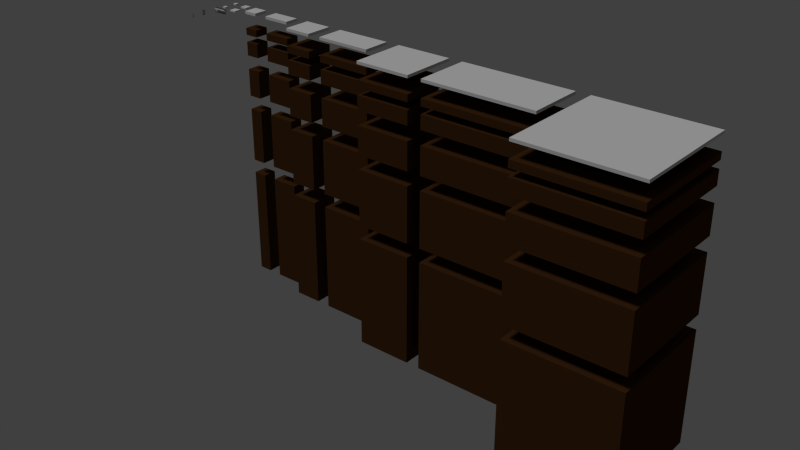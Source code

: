 # Source: presets_basic.blend  (saved by Blender 2.73.0; exported with 4.5.12 LTS)
import bpy
from mathutils import Matrix  # noqa: F401  (used for matrix-valued properties, if any)

bpy.ops.wm.read_factory_settings(use_empty=True)
scene = bpy.context.scene
scene.name = 'Scene'

# ---- collections
col_collection_1 = bpy.data.collections.new('Collection 1'); scene.collection.children.link(col_collection_1)

# ---- materials (node trees are filled in below, after node groups)
mat_grass = bpy.data.materials.new('grass')
mat_grass.alpha_threshold = 0.0
mat_grass.use_transparent_shadow = False
mat_grass.roughness = 0.5
mat_plaster = bpy.data.materials.new('plaster')
mat_plaster.alpha_threshold = 0.0
mat_plaster.use_transparent_shadow = False
mat_plaster.diffuse_color = (0.06372, 0.02591, 0.008026, 1.0)
mat_plaster.roughness = 0.5
mat_plaster.specular_intensity = 0.09355
mat_tileside = bpy.data.materials.new('tileside')
mat_tileside.alpha_threshold = 0.0
mat_tileside.use_transparent_shadow = False
mat_tileside.specular_color = (0.2203, 0.1163, 0.04703)
mat_tileside.roughness = 0.5
mat_tileside.specular_intensity = 0.1903

# ---- material node trees

# ---- world
world_world = bpy.data.worlds.new('World'); scene.world = world_world
world_world.color = (0.05088, 0.05088, 0.05088)
world_world.use_sun_shadow = False
world_world.sun_shadow_jitter_overblur = 0.0
world_world.cycles.sampling_method = 'MANUAL'
world_world.cycles.sample_map_resolution = 256

# ---- lights
light_hemi = bpy.data.lights.new('Hemi', 'SUN')
light_hemi.transmission_factor = 0.0
light_hemi.angle = 0.1993
light_hemi.energy = 1.0
light_hemi.shadow_buffer_clip_start = 0.5
light_hemi.shadow_soft_size = 0.1
light_hemi.shadow_cascade_max_distance = 1000.0
light_hemi.cycles.use_multiple_importance_sampling = False

# ---- meshes
me_plane_057 = bpy.data.meshes.new('Plane.057')
me_plane_057.from_pydata([(1.421e-14, 0.0, -0.1), (-1.0, 0.0, -0.1), (3.775e-08, -1.0, -0.1), (-1.0, -1.0, -0.1), (1.421e-14, 0.0, -2.1), (-1.0, 0.0, -2.1), (3.775e-08, -1.0, -2.1), (-1.0, -1.0, -2.1)], [], [(3, 2, 0, 1), (7, 5, 4, 6), (3, 1, 5, 7), (2, 3, 7, 6), (0, 2, 6, 4), (1, 0, 4, 5)])
me_plane_057.polygons.foreach_set('material_index', [1, 1, 1, 1, 1, 1])
_uv = me_plane_057.uv_layers.new(name='UVMap')
_uv.uv.foreach_set('vector', [2.0, -0.9999, 2.0, 0.9999, 9.99e-05, 0.9999, 0.0001, -0.9999, 2.0, 0.9999, 0.0001001, 0.9999, 0.0001, -0.9999, 2.0, -0.9999, 2.0, 0.9999, 9.99e-05, 0.9999, 9.99e-05, -3.0, 2.0, -3.0, 2.0, 0.9999, 9.998e-05, 0.9999, 9.998e-05, -3.0, 2.0, -3.0, 0.0001001, -3.0, 2.0, -3.0, 2.0, 0.9999, 0.0001001, 0.9999, 9.998e-05, -3.0, 2.0, -3.0, 2.0, 0.9999, 9.998e-05, 0.9999])
me_plane_057.materials.append(mat_grass)
me_plane_057.materials.append(mat_plaster)
me_plane_057.materials.append(mat_tileside)
me_plane_057.use_remesh_preserve_volume = False
me_plane_057.use_remesh_preserve_attributes = False
me_plane_057.use_mirror_vertex_groups = False
me_plane_057.update()
me_plane_056 = bpy.data.meshes.new('Plane.056')
me_plane_056.from_pydata([(7.105e-15, 0.0, -0.1), (-0.5, 0.0, -0.1), (3.775e-08, -1.0, -0.1), (-0.5, -1.0, -0.1), (7.105e-15, 0.0, -2.1), (-0.5, 0.0, -2.1), (3.775e-08, -1.0, -2.1), (-0.5, -1.0, -2.1)], [], [(3, 2, 0, 1), (7, 5, 4, 6), (3, 1, 5, 7), (2, 3, 7, 6), (0, 2, 6, 4), (1, 0, 4, 5)])
me_plane_056.polygons.foreach_set('material_index', [1, 1, 1, 1, 1, 1])
_uv = me_plane_056.uv_layers.new(name='UVMap')
_uv.uv.foreach_set('vector', [2.0, 0.0001, 2.0, 0.9999, 9.99e-05, 0.9999, 0.0001, 0.0001, 2.0, 0.9999, 0.0001001, 0.9999, 0.0001, 0.0001004, 2.0, 0.0001, 2.0, 0.9999, 9.99e-05, 0.9999, 9.99e-05, -3.0, 2.0, -3.0, 0.9999, 0.9999, 9.998e-05, 0.9999, 9.998e-05, -3.0, 0.9999, -3.0, 0.0001001, -3.0, 2.0, -3.0, 2.0, 0.9999, 0.0001001, 0.9999, 9.998e-05, -3.0, 0.9999, -3.0, 0.9999, 0.9999, 9.998e-05, 0.9999])
me_plane_056.materials.append(mat_grass)
me_plane_056.materials.append(mat_plaster)
me_plane_056.materials.append(mat_tileside)
me_plane_056.use_remesh_preserve_volume = False
me_plane_056.use_remesh_preserve_attributes = False
me_plane_056.use_mirror_vertex_groups = False
me_plane_056.update()
me_plane_055 = bpy.data.meshes.new('Plane.055')
me_plane_055.from_pydata([(0.0, 0.0, -0.1), (-0.5, 0.0, -0.1), (0.0, -0.5, -0.1), (-0.5, -0.5, -0.1), (0.0, 0.0, -2.1), (-0.5, 0.0, -2.1), (0.0, -0.5, -2.1), (-0.5, -0.5, -2.1)], [], [(3, 2, 0, 1), (7, 5, 4, 6), (3, 1, 5, 7), (2, 3, 7, 6), (0, 2, 6, 4), (1, 0, 4, 5)])
me_plane_055.polygons.foreach_set('material_index', [1, 1, 1, 1, 1, 1])
_uv = me_plane_055.uv_layers.new(name='UVMap')
_uv.uv.foreach_set('vector', [9.99e-05, 0.9999, 0.0001001, 0.0001, 0.9999, 0.0001001, 0.9999, 0.9999, 9.999e-05, 0.0001001, 0.9999, 9.99e-05, 0.9999, 0.9999, 0.0001002, 0.9999, 0.9999, 0.9999, 9.984e-05, 0.9999, 0.0001001, -3.0, 0.9999, -3.0, 0.0001002, -3.0, 0.9999, -3.0, 0.9999, 0.9999, 9.996e-05, 0.9999, 0.0001002, -3.0, 0.9999, -3.0, 0.9999, 0.9999, 9.996e-05, 0.9999, 0.9999, 0.9999, 9.984e-05, 0.9999, 0.0001001, -3.0, 0.9999, -3.0])
me_plane_055.materials.append(mat_grass)
me_plane_055.materials.append(mat_plaster)
me_plane_055.materials.append(mat_tileside)
me_plane_055.use_remesh_preserve_volume = False
me_plane_055.use_remesh_preserve_attributes = False
me_plane_055.use_mirror_vertex_groups = False
me_plane_055.update()
me_plane_054 = bpy.data.meshes.new('Plane.054')
me_plane_054.from_pydata([(0.0, 0.0, -0.1), (-0.5, 0.0, -0.1), (3.775e-08, -1.0, -0.1), (-0.5, -1.0, -0.1), (0.0, 0.0, -4.1), (-0.5, 0.0, -4.1), (3.775e-08, -1.0, -4.1), (-0.5, -1.0, -4.1)], [], [(3, 2, 0, 1), (7, 5, 4, 6), (3, 1, 5, 7), (2, 3, 7, 6), (0, 2, 6, 4), (1, 0, 4, 5)])
me_plane_054.polygons.foreach_set('material_index', [1, 1, 1, 1, 1, 1])
_uv = me_plane_054.uv_layers.new(name='UVMap')
_uv.uv.foreach_set('vector', [2.0, 0.0001, 2.0, 0.9999, 9.99e-05, 0.9999, 0.0001, 0.0001, 2.0, 0.9999, 0.0001001, 0.9999, 0.0001, 0.0001004, 2.0, 0.0001, 2.0, 0.9999, 9.99e-05, 0.9999, 9.99e-05, -7.0, 2.0, -7.0, 0.9999, 0.9999, 9.998e-05, 0.9999, 9.998e-05, -7.0, 0.9999, -7.0, 0.0001001, -7.0, 2.0, -7.0, 2.0, 0.9999, 0.0001001, 0.9999, 9.998e-05, -7.0, 0.9999, -7.0, 0.9999, 0.9999, 9.998e-05, 0.9999])
me_plane_054.materials.append(mat_grass)
me_plane_054.materials.append(mat_plaster)
me_plane_054.materials.append(mat_tileside)
me_plane_054.use_remesh_preserve_volume = False
me_plane_054.use_remesh_preserve_attributes = False
me_plane_054.use_mirror_vertex_groups = False
me_plane_054.update()
me_plane_053 = bpy.data.meshes.new('Plane.053')
me_plane_053.from_pydata([(1.421e-14, 0.0, -0.1), (-1.0, 0.0, -0.1), (3.775e-08, -1.0, -0.1), (-1.0, -1.0, -0.1), (1.421e-14, 0.0, -4.1), (-1.0, 0.0, -4.1), (3.775e-08, -1.0, -4.1), (-1.0, -1.0, -4.1)], [], [(3, 2, 0, 1), (7, 5, 4, 6), (3, 1, 5, 7), (2, 3, 7, 6), (0, 2, 6, 4), (1, 0, 4, 5)])
me_plane_053.polygons.foreach_set('material_index', [1, 1, 1, 1, 1, 1])
_uv = me_plane_053.uv_layers.new(name='UVMap')
_uv.uv.foreach_set('vector', [2.0, -0.9999, 2.0, 0.9999, 9.99e-05, 0.9999, 0.0001, -0.9999, 2.0, 0.9999, 0.0001001, 0.9999, 0.0001, -0.9999, 2.0, -0.9999, 2.0, 0.9999, 9.99e-05, 0.9999, 9.99e-05, -7.0, 2.0, -7.0, 2.0, 0.9999, 9.998e-05, 0.9999, 9.998e-05, -7.0, 2.0, -7.0, 0.0001001, -7.0, 2.0, -7.0, 2.0, 0.9999, 0.0001001, 0.9999, 9.998e-05, -7.0, 2.0, -7.0, 2.0, 0.9999, 9.998e-05, 0.9999])
me_plane_053.materials.append(mat_grass)
me_plane_053.materials.append(mat_plaster)
me_plane_053.materials.append(mat_tileside)
me_plane_053.use_remesh_preserve_volume = False
me_plane_053.use_remesh_preserve_attributes = False
me_plane_053.use_mirror_vertex_groups = False
me_plane_053.update()
me_plane_052 = bpy.data.meshes.new('Plane.052')
me_plane_052.from_pydata([(0.0, 0.0, -0.1), (-1.0, 0.0, -0.1), (1.132e-07, -2.0, -0.1), (-1.0, -2.0, -0.1), (0.0, 0.0, -4.1), (-1.0, 0.0, -4.1), (1.132e-07, -2.0, -4.1), (-1.0, -2.0, -4.1)], [], [(3, 2, 0, 1), (7, 5, 4, 6), (3, 1, 5, 7), (2, 3, 7, 6), (0, 2, 6, 4), (1, 0, 4, 5)])
me_plane_052.polygons.foreach_set('material_index', [1, 1, 1, 1, 1, 1])
_uv = me_plane_052.uv_layers.new(name='UVMap')
_uv.uv.foreach_set('vector', [4.0, -0.9999, 4.0, 0.9999, 9.99e-05, 0.9999, 0.0001, -0.9999, 4.0, 0.9999, 0.0001001, 0.9999, 0.0001, -0.9999, 4.0, -0.9999, 4.0, 0.9999, 9.99e-05, 0.9999, 9.99e-05, -7.0, 4.0, -7.0, 2.0, 0.9999, 9.998e-05, 0.9999, 9.998e-05, -7.0, 2.0, -7.0, 0.0001001, -7.0, 4.0, -7.0, 4.0, 0.9999, 0.0001001, 0.9999, 9.998e-05, -7.0, 2.0, -7.0, 2.0, 0.9999, 9.998e-05, 0.9999])
me_plane_052.materials.append(mat_grass)
me_plane_052.materials.append(mat_plaster)
me_plane_052.materials.append(mat_tileside)
me_plane_052.use_remesh_preserve_volume = False
me_plane_052.use_remesh_preserve_attributes = False
me_plane_052.use_mirror_vertex_groups = False
me_plane_052.update()
me_plane_051 = bpy.data.meshes.new('Plane.051')
me_plane_051.from_pydata([(0.0, 0.0, -0.1), (-2.0, -1.132e-07, -0.1), (1.132e-07, -2.0, -0.1), (-2.0, -2.0, -0.1), (0.0, 0.0, -4.1), (-2.0, -1.132e-07, -4.1), (1.132e-07, -2.0, -4.1), (-2.0, -2.0, -4.1)], [], [(3, 2, 0, 1), (7, 5, 4, 6), (3, 1, 5, 7), (2, 3, 7, 6), (0, 2, 6, 4), (1, 0, 4, 5)])
me_plane_051.polygons.foreach_set('material_index', [1, 1, 1, 1, 1, 1])
_uv = me_plane_051.uv_layers.new(name='UVMap')
_uv.uv.foreach_set('vector', [4.0, -3.0, 4.0, 0.9999, 9.99e-05, 0.9999, 0.0001, -3.0, 4.0, 0.9999, 0.0001001, 0.9999, 0.0001, -3.0, 4.0, -3.0, 4.0, 0.9999, 9.99e-05, 0.9999, 9.99e-05, -7.0, 4.0, -7.0, 4.0, 0.9999, 9.998e-05, 0.9999, 9.998e-05, -7.0, 4.0, -7.0, 0.0001001, -7.0, 4.0, -7.0, 4.0, 0.9999, 0.0001001, 0.9999, 9.998e-05, -7.0, 4.0, -7.0, 4.0, 0.9999, 9.998e-05, 0.9999])
me_plane_051.materials.append(mat_grass)
me_plane_051.materials.append(mat_plaster)
me_plane_051.materials.append(mat_tileside)
me_plane_051.use_remesh_preserve_volume = False
me_plane_051.use_remesh_preserve_attributes = False
me_plane_051.use_mirror_vertex_groups = False
me_plane_051.update()
me_plane_047 = bpy.data.meshes.new('Plane.047')
me_plane_047.from_pydata([(0.0, 0.0, -0.1), (-0.5, 0.0, -0.1), (0.0, -0.5, -0.1), (-0.5, -0.5, -0.1), (0.0, 0.0, -4.1), (-0.5, 0.0, -4.1), (0.0, -0.5, -4.1), (-0.5, -0.5, -4.1)], [], [(3, 2, 0, 1), (7, 5, 4, 6), (3, 1, 5, 7), (2, 3, 7, 6), (0, 2, 6, 4), (1, 0, 4, 5)])
me_plane_047.polygons.foreach_set('material_index', [1, 1, 1, 1, 1, 1])
_uv = me_plane_047.uv_layers.new(name='UVMap')
_uv.uv.foreach_set('vector', [9.99e-05, 0.9999, 0.0001001, 0.0001, 0.9999, 0.0001001, 0.9999, 0.9999, 9.999e-05, 0.0001001, 0.9999, 9.99e-05, 0.9999, 0.9999, 0.0001002, 0.9999, 0.9999, 0.9999, 9.984e-05, 0.9999, 0.0001001, -7.0, 0.9999, -7.0, 0.0001002, -7.0, 0.9999, -7.0, 0.9999, 0.9999, 9.996e-05, 0.9999, 0.0001002, -7.0, 0.9999, -7.0, 0.9999, 0.9999, 9.996e-05, 0.9999, 0.9999, 0.9999, 9.984e-05, 0.9999, 0.0001001, -7.0, 0.9999, -7.0])
me_plane_047.materials.append(mat_grass)
me_plane_047.materials.append(mat_plaster)
me_plane_047.materials.append(mat_tileside)
me_plane_047.use_remesh_preserve_volume = False
me_plane_047.use_remesh_preserve_attributes = False
me_plane_047.use_mirror_vertex_groups = False
me_plane_047.update()
me_plane_046 = bpy.data.meshes.new('Plane.046')
me_plane_046.from_pydata([(0.0, 0.0, -0.1), (-1.0, 0.0, -0.1), (1.132e-07, -2.0, -0.1), (-1.0, -2.0, -0.1), (0.0, 0.0, -2.1), (-1.0, 0.0, -2.1), (1.132e-07, -2.0, -2.1), (-1.0, -2.0, -2.1)], [], [(3, 2, 0, 1), (7, 5, 4, 6), (3, 1, 5, 7), (2, 3, 7, 6), (0, 2, 6, 4), (1, 0, 4, 5)])
me_plane_046.polygons.foreach_set('material_index', [1, 1, 1, 1, 1, 1])
_uv = me_plane_046.uv_layers.new(name='UVMap')
_uv.uv.foreach_set('vector', [4.0, -0.9999, 4.0, 0.9999, 9.99e-05, 0.9999, 0.0001, -0.9999, 4.0, 0.9999, 0.0001001, 0.9999, 0.0001, -0.9999, 4.0, -0.9999, 4.0, 0.9999, 9.99e-05, 0.9999, 9.99e-05, -3.0, 4.0, -3.0, 2.0, 0.9999, 9.998e-05, 0.9999, 9.998e-05, -3.0, 2.0, -3.0, 0.0001001, -3.0, 4.0, -3.0, 4.0, 0.9999, 0.0001001, 0.9999, 9.998e-05, -3.0, 2.0, -3.0, 2.0, 0.9999, 9.998e-05, 0.9999])
me_plane_046.materials.append(mat_grass)
me_plane_046.materials.append(mat_plaster)
me_plane_046.materials.append(mat_tileside)
me_plane_046.use_remesh_preserve_volume = False
me_plane_046.use_remesh_preserve_attributes = False
me_plane_046.use_mirror_vertex_groups = False
me_plane_046.update()
me_plane_042 = bpy.data.meshes.new('Plane.042')
me_plane_042.from_pydata([(0.0, 0.0, -0.1), (-4.0, -2.642e-07, -0.1), (2.642e-07, -4.0, -0.1), (-4.0, -4.0, -0.1), (0.0, 0.0, -4.1), (-4.0, -2.642e-07, -4.1), (2.642e-07, -4.0, -4.1), (-4.0, -4.0, -4.1)], [], [(3, 2, 0, 1), (7, 5, 4, 6), (3, 1, 5, 7), (2, 3, 7, 6), (0, 2, 6, 4), (1, 0, 4, 5)])
me_plane_042.polygons.foreach_set('material_index', [1, 1, 1, 1, 1, 1])
_uv = me_plane_042.uv_layers.new(name='UVMap')
_uv.uv.foreach_set('vector', [8.0, -7.0, 8.0, 0.9999, 9.99e-05, 0.9999, 0.0001, -7.0, 8.0, 0.9999, 0.0001001, 0.9999, 0.0001, -7.0, 8.0, -7.0, 8.0, 0.9999, 9.99e-05, 0.9999, 9.99e-05, -7.0, 8.0, -7.0, 8.0, 0.9999, 9.998e-05, 0.9999, 9.998e-05, -7.0, 8.0, -7.0, 0.0001001, -7.0, 8.0, -7.0, 8.0, 0.9999, 0.0001001, 0.9999, 9.998e-05, -7.0, 8.0, -7.0, 8.0, 0.9999, 9.998e-05, 0.9999])
me_plane_042.materials.append(mat_grass)
me_plane_042.materials.append(mat_plaster)
me_plane_042.materials.append(mat_tileside)
me_plane_042.use_remesh_preserve_volume = False
me_plane_042.use_remesh_preserve_attributes = False
me_plane_042.use_mirror_vertex_groups = False
me_plane_042.update()
me_plane_041 = bpy.data.meshes.new('Plane.041')
me_plane_041.from_pydata([(0.0, 0.0, -0.1), (-4.0, -2.642e-07, -0.1), (2.642e-07, -4.0, -0.1), (-4.0, -4.0, -0.1), (0.0, 0.0, -2.1), (-4.0, -2.642e-07, -2.1), (2.642e-07, -4.0, -2.1), (-4.0, -4.0, -2.1)], [], [(3, 2, 0, 1), (7, 5, 4, 6), (3, 1, 5, 7), (2, 3, 7, 6), (0, 2, 6, 4), (1, 0, 4, 5)])
me_plane_041.polygons.foreach_set('material_index', [1, 1, 1, 1, 1, 1])
_uv = me_plane_041.uv_layers.new(name='UVMap')
_uv.uv.foreach_set('vector', [8.0, -7.0, 8.0, 0.9999, 9.99e-05, 0.9999, 0.0001, -7.0, 8.0, 0.9999, 0.0001001, 0.9999, 0.0001, -7.0, 8.0, -7.0, 8.0, 0.9999, 9.99e-05, 0.9999, 9.99e-05, -3.0, 8.0, -3.0, 8.0, 0.9999, 9.998e-05, 0.9999, 9.998e-05, -3.0, 8.0, -3.0, 0.0001001, -3.0, 8.0, -3.0, 8.0, 0.9999, 0.0001001, 0.9999, 9.998e-05, -3.0, 8.0, -3.0, 8.0, 0.9999, 9.998e-05, 0.9999])
me_plane_041.materials.append(mat_grass)
me_plane_041.materials.append(mat_plaster)
me_plane_041.materials.append(mat_tileside)
me_plane_041.use_remesh_preserve_volume = False
me_plane_041.use_remesh_preserve_attributes = False
me_plane_041.use_mirror_vertex_groups = False
me_plane_041.update()
me_plane_036 = bpy.data.meshes.new('Plane.036')
me_plane_036.from_pydata([(0.0, 0.0, -0.1), (-2.0, -1.132e-07, -0.1), (2.642e-07, -4.0, -0.1), (-2.0, -4.0, -0.1), (0.0, 0.0, -4.1), (-2.0, -1.132e-07, -4.1), (2.642e-07, -4.0, -4.1), (-2.0, -4.0, -4.1)], [], [(3, 2, 0, 1), (7, 5, 4, 6), (3, 1, 5, 7), (2, 3, 7, 6), (0, 2, 6, 4), (1, 0, 4, 5)])
me_plane_036.polygons.foreach_set('material_index', [1, 1, 1, 1, 1, 1])
_uv = me_plane_036.uv_layers.new(name='UVMap')
_uv.uv.foreach_set('vector', [8.0, -3.0, 8.0, 0.9999, 9.99e-05, 0.9999, 0.0001, -3.0, 8.0, 0.9999, 0.0001001, 0.9999, 0.0001, -3.0, 8.0, -3.0, 8.0, 0.9999, 9.99e-05, 0.9999, 9.99e-05, -7.0, 8.0, -7.0, 4.0, 0.9999, 9.998e-05, 0.9999, 9.998e-05, -7.0, 4.0, -7.0, 0.0001001, -7.0, 8.0, -7.0, 8.0, 0.9999, 0.0001001, 0.9999, 9.998e-05, -7.0, 4.0, -7.0, 4.0, 0.9999, 9.998e-05, 0.9999])
me_plane_036.materials.append(mat_grass)
me_plane_036.materials.append(mat_plaster)
me_plane_036.materials.append(mat_tileside)
me_plane_036.use_remesh_preserve_volume = False
me_plane_036.use_remesh_preserve_attributes = False
me_plane_036.use_mirror_vertex_groups = False
me_plane_036.update()
me_plane_035 = bpy.data.meshes.new('Plane.035')
me_plane_035.from_pydata([(0.0, 0.0, -0.1), (-2.0, -1.132e-07, -0.1), (2.642e-07, -4.0, -0.1), (-2.0, -4.0, -0.1), (0.0, 0.0, -2.1), (-2.0, -1.132e-07, -2.1), (2.642e-07, -4.0, -2.1), (-2.0, -4.0, -2.1)], [], [(3, 2, 0, 1), (7, 5, 4, 6), (3, 1, 5, 7), (2, 3, 7, 6), (0, 2, 6, 4), (1, 0, 4, 5)])
me_plane_035.polygons.foreach_set('material_index', [1, 1, 1, 1, 1, 1])
_uv = me_plane_035.uv_layers.new(name='UVMap')
_uv.uv.foreach_set('vector', [8.0, -3.0, 8.0, 0.9999, 9.99e-05, 0.9999, 0.0001, -3.0, 8.0, 0.9999, 0.0001001, 0.9999, 0.0001, -3.0, 8.0, -3.0, 8.0, 0.9999, 9.99e-05, 0.9999, 9.99e-05, -3.0, 8.0, -3.0, 4.0, 0.9999, 9.998e-05, 0.9999, 9.998e-05, -3.0, 4.0, -3.0, 0.0001001, -3.0, 8.0, -3.0, 8.0, 0.9999, 0.0001001, 0.9999, 9.998e-05, -3.0, 4.0, -3.0, 4.0, 0.9999, 9.998e-05, 0.9999])
me_plane_035.materials.append(mat_grass)
me_plane_035.materials.append(mat_plaster)
me_plane_035.materials.append(mat_tileside)
me_plane_035.use_remesh_preserve_volume = False
me_plane_035.use_remesh_preserve_attributes = False
me_plane_035.use_mirror_vertex_groups = False
me_plane_035.update()
me_plane_033 = bpy.data.meshes.new('Plane.033')
me_plane_033.from_pydata([(0.0, 0.0, -0.1), (-2.0, -1.132e-07, -0.1), (1.132e-07, -2.0, -0.1), (-2.0, -2.0, -0.1), (0.0, 0.0, -2.1), (-2.0, -1.132e-07, -2.1), (1.132e-07, -2.0, -2.1), (-2.0, -2.0, -2.1)], [], [(3, 2, 0, 1), (7, 5, 4, 6), (3, 1, 5, 7), (2, 3, 7, 6), (0, 2, 6, 4), (1, 0, 4, 5)])
me_plane_033.polygons.foreach_set('material_index', [1, 1, 1, 1, 1, 1])
_uv = me_plane_033.uv_layers.new(name='UVMap')
_uv.uv.foreach_set('vector', [4.0, -3.0, 4.0, 0.9999, 9.99e-05, 0.9999, 0.0001, -3.0, 4.0, 0.9999, 0.0001001, 0.9999, 0.0001, -3.0, 4.0, -3.0, 4.0, 0.9999, 9.99e-05, 0.9999, 9.99e-05, -3.0, 4.0, -3.0, 4.0, 0.9999, 9.998e-05, 0.9999, 9.998e-05, -3.0, 4.0, -3.0, 0.0001001, -3.0, 4.0, -3.0, 4.0, 0.9999, 0.0001001, 0.9999, 9.998e-05, -3.0, 4.0, -3.0, 4.0, 0.9999, 9.998e-05, 0.9999])
me_plane_033.materials.append(mat_grass)
me_plane_033.materials.append(mat_plaster)
me_plane_033.materials.append(mat_tileside)
me_plane_033.use_remesh_preserve_volume = False
me_plane_033.use_remesh_preserve_attributes = False
me_plane_033.use_mirror_vertex_groups = False
me_plane_033.update()
me_plane_031 = bpy.data.meshes.new('Plane.031')
me_plane_031.from_pydata([(0.0, 0.0, -0.1), (-2.0, -1.132e-07, -0.1), (2.642e-07, -4.0, -0.1), (-2.0, -4.0, -0.1), (0.0, 0.0, -0.35), (-2.0, -1.132e-07, -0.35), (2.642e-07, -4.0, -0.35), (-2.0, -4.0, -0.35)], [], [(3, 2, 0, 1), (7, 5, 4, 6), (3, 1, 5, 7), (2, 3, 7, 6), (0, 2, 6, 4), (1, 0, 4, 5)])
me_plane_031.polygons.foreach_set('material_index', [1, 1, 1, 1, 1, 1])
_uv = me_plane_031.uv_layers.new(name='UVMap')
_uv.uv.foreach_set('vector', [8.0, -3.0, 8.0, 0.9999, 9.99e-05, 0.9999, 0.0001, -3.0, 8.0, 0.9999, 0.0001001, 0.9999, 0.0001, -3.0, 8.0, -3.0, 8.0, 0.9999, 9.99e-05, 0.9999, 9.99e-05, 0.5001, 8.0, 0.5001, 4.0, 0.9999, 9.998e-05, 0.9999, 9.998e-05, 0.5001, 4.0, 0.5001, 0.0001001, 0.5001, 8.0, 0.5001, 8.0, 0.9999, 0.0001001, 0.9999, 9.998e-05, 0.5001, 4.0, 0.5001, 4.0, 0.9999, 9.998e-05, 0.9999])
me_plane_031.materials.append(mat_grass)
me_plane_031.materials.append(mat_plaster)
me_plane_031.materials.append(mat_tileside)
me_plane_031.use_remesh_preserve_volume = False
me_plane_031.use_remesh_preserve_attributes = False
me_plane_031.use_mirror_vertex_groups = False
me_plane_031.update()
me_plane_030 = bpy.data.meshes.new('Plane.030')
me_plane_030.from_pydata([(0.0, 0.0, -0.1), (-4.0, -2.642e-07, -0.1), (2.642e-07, -4.0, -0.1), (-4.0, -4.0, -0.1), (0.0, 0.0, -0.35), (-4.0, -2.642e-07, -0.35), (2.642e-07, -4.0, -0.35), (-4.0, -4.0, -0.35)], [], [(3, 2, 0, 1), (7, 5, 4, 6), (3, 1, 5, 7), (2, 3, 7, 6), (0, 2, 6, 4), (1, 0, 4, 5)])
me_plane_030.polygons.foreach_set('material_index', [1, 1, 1, 1, 1, 1])
_uv = me_plane_030.uv_layers.new(name='UVMap')
_uv.uv.foreach_set('vector', [8.0, -7.0, 8.0, 0.9999, 9.99e-05, 0.9999, 0.0001, -7.0, 8.0, 0.9999, 0.0001001, 0.9999, 0.0001, -7.0, 8.0, -7.0, 8.0, 0.9999, 9.99e-05, 0.9999, 9.99e-05, 0.5001, 8.0, 0.5001, 8.0, 0.9999, 9.998e-05, 0.9999, 9.998e-05, 0.5001, 8.0, 0.5001, 0.0001001, 0.5001, 8.0, 0.5001, 8.0, 0.9999, 0.0001001, 0.9999, 9.998e-05, 0.5001, 8.0, 0.5001, 8.0, 0.9999, 9.998e-05, 0.9999])
me_plane_030.materials.append(mat_grass)
me_plane_030.materials.append(mat_plaster)
me_plane_030.materials.append(mat_tileside)
me_plane_030.use_remesh_preserve_volume = False
me_plane_030.use_remesh_preserve_attributes = False
me_plane_030.use_mirror_vertex_groups = False
me_plane_030.update()
me_plane_029 = bpy.data.meshes.new('Plane.029')
me_plane_029.from_pydata([(-5.96e-08, -4.768e-07, -0.1), (-1.0, -4.768e-07, -0.1), (0.0, -1.0, -0.1), (-1.0, -1.0, -0.1), (-5.96e-08, -4.768e-07, -0.35), (-1.0, -4.768e-07, -0.35), (0.0, -1.0, -0.35), (-1.0, -1.0, -0.35)], [], [(3, 2, 0, 1), (7, 5, 4, 6), (3, 1, 5, 7), (2, 3, 7, 6), (0, 2, 6, 4), (1, 0, 4, 5)])
me_plane_029.polygons.foreach_set('material_index', [1, 1, 1, 1, 1, 1])
_uv = me_plane_029.uv_layers.new(name='UVMap')
_uv.uv.foreach_set('vector', [2.0, -0.9999, 2.0, 0.9999, 9.99e-05, 0.9999, 0.0001, -0.9999, 2.0, 0.9999, 0.0001001, 0.9999, 0.0001, -0.9999, 2.0, -0.9999, 2.0, 0.9999, 9.99e-05, 0.9999, 9.99e-05, 0.5001, 2.0, 0.5001, 2.0, 0.9999, 9.998e-05, 0.9999, 9.998e-05, 0.5001, 2.0, 0.5001, 0.0001001, 0.5001, 2.0, 0.5001, 2.0, 0.9999, 0.0001001, 0.9999, 9.998e-05, 0.5001, 2.0, 0.5001, 2.0, 0.9999, 9.998e-05, 0.9999])
me_plane_029.materials.append(mat_grass)
me_plane_029.materials.append(mat_plaster)
me_plane_029.materials.append(mat_tileside)
me_plane_029.use_remesh_preserve_volume = False
me_plane_029.use_remesh_preserve_attributes = False
me_plane_029.use_mirror_vertex_groups = False
me_plane_029.update()
me_plane_028 = bpy.data.meshes.new('Plane.028')
me_plane_028.from_pydata([(-5.96e-08, -4.768e-07, -0.1), (-1.0, -4.768e-07, -0.1), (5.96e-08, -2.0, -0.1), (-1.0, -2.0, -0.1), (-5.96e-08, -4.768e-07, -0.35), (-1.0, -4.768e-07, -0.35), (5.96e-08, -2.0, -0.35), (-1.0, -2.0, -0.35)], [], [(3, 2, 0, 1), (7, 5, 4, 6), (3, 1, 5, 7), (2, 3, 7, 6), (0, 2, 6, 4), (1, 0, 4, 5)])
me_plane_028.polygons.foreach_set('material_index', [1, 1, 1, 1, 1, 1])
_uv = me_plane_028.uv_layers.new(name='UVMap')
_uv.uv.foreach_set('vector', [4.0, -0.9999, 4.0, 0.9999, 9.99e-05, 0.9999, 0.0001, -0.9999, 4.0, 0.9999, 0.0001001, 0.9999, 0.0001, -0.9999, 4.0, -0.9999, 4.0, 0.9999, 9.99e-05, 0.9999, 9.99e-05, 0.5001, 4.0, 0.5001, 2.0, 0.9999, 9.998e-05, 0.9999, 9.998e-05, 0.5001, 2.0, 0.5001, 0.0001001, 0.5001, 4.0, 0.5001, 4.0, 0.9999, 0.0001001, 0.9999, 9.998e-05, 0.5001, 2.0, 0.5001, 2.0, 0.9999, 9.998e-05, 0.9999])
me_plane_028.materials.append(mat_grass)
me_plane_028.materials.append(mat_plaster)
me_plane_028.materials.append(mat_tileside)
me_plane_028.use_remesh_preserve_volume = False
me_plane_028.use_remesh_preserve_attributes = False
me_plane_028.use_mirror_vertex_groups = False
me_plane_028.update()
me_plane_027 = bpy.data.meshes.new('Plane.027')
me_plane_027.from_pydata([(0.0, 0.0, -0.1), (-2.0, -1.132e-07, -0.1), (1.132e-07, -2.0, -0.1), (-2.0, -2.0, -0.1), (0.0, 0.0, -0.35), (-2.0, -1.132e-07, -0.35), (1.132e-07, -2.0, -0.35), (-2.0, -2.0, -0.35)], [], [(3, 2, 0, 1), (7, 5, 4, 6), (3, 1, 5, 7), (2, 3, 7, 6), (0, 2, 6, 4), (1, 0, 4, 5)])
me_plane_027.polygons.foreach_set('material_index', [1, 1, 1, 1, 1, 1])
_uv = me_plane_027.uv_layers.new(name='UVMap')
_uv.uv.foreach_set('vector', [4.0, -3.0, 4.0, 0.9999, 9.99e-05, 0.9999, 0.0001, -3.0, 4.0, 0.9999, 0.0001001, 0.9999, 0.0001, -3.0, 4.0, -3.0, 4.0, 0.9999, 9.99e-05, 0.9999, 9.99e-05, 0.5001, 4.0, 0.5001, 4.0, 0.9999, 9.998e-05, 0.9999, 9.998e-05, 0.5001, 4.0, 0.5001, 0.0001001, 0.5001, 4.0, 0.5001, 4.0, 0.9999, 0.0001001, 0.9999, 9.998e-05, 0.5001, 4.0, 0.5001, 4.0, 0.9999, 9.998e-05, 0.9999])
me_plane_027.materials.append(mat_grass)
me_plane_027.materials.append(mat_plaster)
me_plane_027.materials.append(mat_tileside)
me_plane_027.use_remesh_preserve_volume = False
me_plane_027.use_remesh_preserve_attributes = False
me_plane_027.use_mirror_vertex_groups = False
me_plane_027.update()
me_plane_024 = bpy.data.meshes.new('Plane.024')
me_plane_024.from_pydata([(-1.192e-07, -4.768e-07, -0.1), (-0.5, -4.768e-07, -0.1), (-1.192e-07, -1.0, -0.1), (-0.5, -1.0, -0.1), (-1.192e-07, -4.768e-07, -0.35), (-0.5, -4.768e-07, -0.35), (-1.192e-07, -1.0, -0.35), (-0.5, -1.0, -0.35)], [], [(3, 2, 0, 1), (7, 5, 4, 6), (3, 1, 5, 7), (2, 3, 7, 6), (0, 2, 6, 4), (1, 0, 4, 5)])
me_plane_024.polygons.foreach_set('material_index', [1, 1, 1, 1, 1, 1])
_uv = me_plane_024.uv_layers.new(name='UVMap')
_uv.uv.foreach_set('vector', [2.0, 0.0001, 2.0, 0.9999, 9.99e-05, 0.9999, 0.0001, 0.0001, 2.0, 0.9999, 0.0001001, 0.9999, 0.0001, 0.0001004, 2.0, 0.0001, 2.0, 0.9999, 9.99e-05, 0.9999, 9.99e-05, 0.5001, 2.0, 0.5001, 0.9999, 0.9999, 9.998e-05, 0.9999, 9.998e-05, 0.5001, 0.9999, 0.5001, 0.0001001, 0.5001, 2.0, 0.5001, 2.0, 0.9999, 0.0001001, 0.9999, 9.998e-05, 0.5001, 0.9999, 0.5001, 0.9999, 0.9999, 9.998e-05, 0.9999])
me_plane_024.materials.append(mat_grass)
me_plane_024.materials.append(mat_plaster)
me_plane_024.materials.append(mat_tileside)
me_plane_024.use_remesh_preserve_volume = False
me_plane_024.use_remesh_preserve_attributes = False
me_plane_024.use_mirror_vertex_groups = False
me_plane_024.update()
me_plane_002 = bpy.data.meshes.new('Plane.002')
me_plane_002.from_pydata([(0.0, 0.0, -0.1), (-0.5, 0.0, -0.1), (0.0, -0.5, -0.1), (-0.5, -0.5, -0.1), (0.0, 0.0, -0.35), (-0.5, 0.0, -0.35), (0.0, -0.5, -0.35), (-0.5, -0.5, -0.35)], [], [(3, 2, 0, 1), (7, 5, 4, 6), (3, 1, 5, 7), (2, 3, 7, 6), (0, 2, 6, 4), (1, 0, 4, 5)])
me_plane_002.polygons.foreach_set('material_index', [1, 1, 1, 1, 1, 1])
_uv = me_plane_002.uv_layers.new(name='UVMap')
_uv.uv.foreach_set('vector', [9.99e-05, 0.9999, 0.0001001, 0.0001, 0.9999, 0.0001001, 0.9999, 0.9999, 9.999e-05, 0.0001001, 0.9999, 9.99e-05, 0.9999, 0.9999, 0.0001002, 0.9999, 7.07e-05, 7.082e-05, 0.9999, 7.07e-05, 0.9999, 0.5, 7.082e-05, 0.5, 0.9999, 0.5, 7.076e-05, 0.5, 7.07e-05, 7.07e-05, 0.9999, 7.07e-05, 0.9999, 0.5, 7.076e-05, 0.5, 7.07e-05, 7.07e-05, 0.9999, 7.07e-05, 7.07e-05, 7.082e-05, 0.9999, 7.07e-05, 0.9999, 0.5, 7.082e-05, 0.5])
me_plane_002.materials.append(mat_grass)
me_plane_002.materials.append(mat_plaster)
me_plane_002.materials.append(mat_tileside)
me_plane_002.use_remesh_preserve_volume = False
me_plane_002.use_remesh_preserve_attributes = False
me_plane_002.use_mirror_vertex_groups = False
me_plane_002.update()
me_plane_020 = bpy.data.meshes.new('Plane.020')
me_plane_020.from_pydata([(0.0, 0.0, -0.1), (-4.0, -2.642e-07, -0.1), (2.642e-07, -4.0, -0.1), (-4.0, -4.0, -0.1), (0.0, 0.0, -1.1), (-4.0, -2.642e-07, -1.1), (2.642e-07, -4.0, -1.1), (-4.0, -4.0, -1.1)], [], [(3, 2, 0, 1), (7, 5, 4, 6), (3, 1, 5, 7), (2, 3, 7, 6), (0, 2, 6, 4), (1, 0, 4, 5)])
me_plane_020.polygons.foreach_set('material_index', [1, 1, 1, 1, 1, 1])
_uv = me_plane_020.uv_layers.new(name='UVMap')
_uv.uv.foreach_set('vector', [8.0, -7.0, 8.0, 0.9999, 9.99e-05, 0.9999, 0.0001, -7.0, 8.0, 0.9999, 0.0001001, 0.9999, 0.0001, -7.0, 8.0, -7.0, 8.0, 0.9999, 9.99e-05, 0.9999, 9.99e-05, -0.9999, 8.0, -0.9999, 8.0, 0.9999, 9.998e-05, 0.9999, 9.998e-05, -0.9999, 8.0, -0.9999, 0.0001001, -0.9999, 8.0, -0.9999, 8.0, 0.9999, 0.0001001, 0.9999, 9.998e-05, -0.9999, 8.0, -0.9999, 8.0, 0.9999, 9.998e-05, 0.9999])
me_plane_020.materials.append(mat_grass)
me_plane_020.materials.append(mat_plaster)
me_plane_020.materials.append(mat_tileside)
me_plane_020.use_remesh_preserve_volume = False
me_plane_020.use_remesh_preserve_attributes = False
me_plane_020.use_mirror_vertex_groups = False
me_plane_020.update()
me_plane_019 = bpy.data.meshes.new('Plane.019')
me_plane_019.from_pydata([(0.0, 0.0, -0.1), (-4.0, -2.642e-07, -0.1), (2.642e-07, -4.0, -0.1), (-4.0, -4.0, -0.1), (0.0, 0.0, -0.6), (-4.0, -2.642e-07, -0.6), (2.642e-07, -4.0, -0.6), (-4.0, -4.0, -0.6)], [], [(3, 2, 0, 1), (7, 5, 4, 6), (3, 1, 5, 7), (2, 3, 7, 6), (0, 2, 6, 4), (1, 0, 4, 5)])
me_plane_019.polygons.foreach_set('material_index', [1, 1, 1, 1, 1, 1])
_uv = me_plane_019.uv_layers.new(name='UVMap')
_uv.uv.foreach_set('vector', [8.0, -7.0, 8.0, 0.9999, 9.99e-05, 0.9999, 0.0001, -7.0, 8.0, 0.9999, 0.0001001, 0.9999, 0.0001, -7.0, 8.0, -7.0, 8.0, 0.9999, 9.99e-05, 0.9999, 9.99e-05, 0.0001002, 8.0, 9.996e-05, 8.0, 0.9999, 9.998e-05, 0.9999, 9.998e-05, 0.0001001, 8.0, 9.998e-05, 0.0001001, 0.0001003, 8.0, 9.996e-05, 8.0, 0.9999, 0.0001001, 0.9999, 9.998e-05, 9.998e-05, 8.0, 9.998e-05, 8.0, 0.9999, 9.998e-05, 0.9999])
me_plane_019.materials.append(mat_grass)
me_plane_019.materials.append(mat_plaster)
me_plane_019.materials.append(mat_tileside)
me_plane_019.use_remesh_preserve_volume = False
me_plane_019.use_remesh_preserve_attributes = False
me_plane_019.use_mirror_vertex_groups = False
me_plane_019.update()
me_plane_018 = bpy.data.meshes.new('Plane.018')
me_plane_018.from_pydata([(0.0, 0.0, -0.1), (-2.0, -1.132e-07, -0.1), (2.642e-07, -4.0, -0.1), (-2.0, -4.0, -0.1), (0.0, 0.0, -0.6), (-2.0, -1.132e-07, -0.6), (2.642e-07, -4.0, -0.6), (-2.0, -4.0, -0.6)], [], [(3, 2, 0, 1), (7, 5, 4, 6), (3, 1, 5, 7), (2, 3, 7, 6), (0, 2, 6, 4), (1, 0, 4, 5)])
me_plane_018.polygons.foreach_set('material_index', [1, 1, 1, 1, 1, 1])
_uv = me_plane_018.uv_layers.new(name='UVMap')
_uv.uv.foreach_set('vector', [8.0, -3.0, 8.0, 0.9999, 9.99e-05, 0.9999, 0.0001, -3.0, 8.0, 0.9999, 0.0001001, 0.9999, 0.0001, -3.0, 8.0, -3.0, 8.0, 0.9999, 9.99e-05, 0.9999, 9.99e-05, 0.0001002, 8.0, 9.996e-05, 4.0, 0.9999, 9.998e-05, 0.9999, 9.998e-05, 0.0001001, 4.0, 9.998e-05, 0.0001001, 0.0001003, 8.0, 9.996e-05, 8.0, 0.9999, 0.0001001, 0.9999, 9.998e-05, 9.998e-05, 4.0, 9.998e-05, 4.0, 0.9999, 9.998e-05, 0.9999])
me_plane_018.materials.append(mat_grass)
me_plane_018.materials.append(mat_plaster)
me_plane_018.materials.append(mat_tileside)
me_plane_018.use_remesh_preserve_volume = False
me_plane_018.use_remesh_preserve_attributes = False
me_plane_018.use_mirror_vertex_groups = False
me_plane_018.update()
me_plane_016 = bpy.data.meshes.new('Plane.016')
me_plane_016.from_pydata([(0.0, 0.0, -0.1), (-2.0, -1.132e-07, -0.1), (2.642e-07, -4.0, -0.1), (-2.0, -4.0, -0.1), (0.0, 0.0, -1.1), (-2.0, -1.132e-07, -1.1), (2.642e-07, -4.0, -1.1), (-2.0, -4.0, -1.1)], [], [(3, 2, 0, 1), (7, 5, 4, 6), (3, 1, 5, 7), (2, 3, 7, 6), (0, 2, 6, 4), (1, 0, 4, 5)])
me_plane_016.polygons.foreach_set('material_index', [1, 1, 1, 1, 1, 1])
_uv = me_plane_016.uv_layers.new(name='UVMap')
_uv.uv.foreach_set('vector', [8.0, -3.0, 8.0, 0.9999, 9.99e-05, 0.9999, 0.0001, -3.0, 8.0, 0.9999, 0.0001001, 0.9999, 0.0001, -3.0, 8.0, -3.0, 8.0, 0.9999, 9.99e-05, 0.9999, 9.99e-05, -0.9999, 8.0, -0.9999, 4.0, 0.9999, 9.998e-05, 0.9999, 9.998e-05, -0.9999, 4.0, -0.9999, 0.0001001, -0.9999, 8.0, -0.9999, 8.0, 0.9999, 0.0001001, 0.9999, 9.998e-05, -0.9999, 4.0, -0.9999, 4.0, 0.9999, 9.998e-05, 0.9999])
me_plane_016.materials.append(mat_grass)
me_plane_016.materials.append(mat_plaster)
me_plane_016.materials.append(mat_tileside)
me_plane_016.use_remesh_preserve_volume = False
me_plane_016.use_remesh_preserve_attributes = False
me_plane_016.use_mirror_vertex_groups = False
me_plane_016.update()
me_plane_015 = bpy.data.meshes.new('Plane.015')
me_plane_015.from_pydata([(0.0, 0.0, -0.1), (-2.0, -1.132e-07, -0.1), (1.132e-07, -2.0, -0.1), (-2.0, -2.0, -0.1), (0.0, 0.0, -1.1), (-2.0, -1.132e-07, -1.1), (1.132e-07, -2.0, -1.1), (-2.0, -2.0, -1.1)], [], [(3, 2, 0, 1), (7, 5, 4, 6), (3, 1, 5, 7), (2, 3, 7, 6), (0, 2, 6, 4), (1, 0, 4, 5)])
me_plane_015.polygons.foreach_set('material_index', [1, 1, 1, 1, 1, 1])
_uv = me_plane_015.uv_layers.new(name='UVMap')
_uv.uv.foreach_set('vector', [4.0, -3.0, 4.0, 0.9999, 9.99e-05, 0.9999, 0.0001, -3.0, 4.0, 0.9999, 0.0001001, 0.9999, 0.0001, -3.0, 4.0, -3.0, 4.0, 0.9999, 9.99e-05, 0.9999, 9.99e-05, -0.9999, 4.0, -0.9999, 4.0, 0.9999, 9.998e-05, 0.9999, 9.998e-05, -0.9999, 4.0, -0.9999, 0.0001001, -0.9999, 4.0, -0.9999, 4.0, 0.9999, 0.0001001, 0.9999, 9.998e-05, -0.9999, 4.0, -0.9999, 4.0, 0.9999, 9.998e-05, 0.9999])
me_plane_015.materials.append(mat_grass)
me_plane_015.materials.append(mat_plaster)
me_plane_015.materials.append(mat_tileside)
me_plane_015.use_remesh_preserve_volume = False
me_plane_015.use_remesh_preserve_attributes = False
me_plane_015.use_mirror_vertex_groups = False
me_plane_015.update()
me_plane_010 = bpy.data.meshes.new('Plane.010')
me_plane_010.from_pydata([(0.0, 0.0, -0.1), (-2.0, -1.132e-07, -0.1), (1.132e-07, -2.0, -0.1), (-2.0, -2.0, -0.1), (0.0, 0.0, -0.6), (-2.0, -1.132e-07, -0.6), (1.132e-07, -2.0, -0.6), (-2.0, -2.0, -0.6)], [], [(3, 2, 0, 1), (7, 5, 4, 6), (3, 1, 5, 7), (2, 3, 7, 6), (0, 2, 6, 4), (1, 0, 4, 5)])
me_plane_010.polygons.foreach_set('material_index', [1, 1, 1, 1, 1, 1])
_uv = me_plane_010.uv_layers.new(name='UVMap')
_uv.uv.foreach_set('vector', [4.0, -3.0, 4.0, 0.9999, 9.99e-05, 0.9999, 0.0001, -3.0, 4.0, 0.9999, 0.0001001, 0.9999, 0.0001, -3.0, 4.0, -3.0, 4.0, 0.9999, 9.99e-05, 0.9999, 9.99e-05, 0.0001002, 4.0, 9.996e-05, 4.0, 0.9999, 9.998e-05, 0.9999, 9.998e-05, 0.0001001, 4.0, 9.998e-05, 0.0001001, 0.0001003, 4.0, 9.996e-05, 4.0, 0.9999, 0.0001001, 0.9999, 9.998e-05, 9.998e-05, 4.0, 9.998e-05, 4.0, 0.9999, 9.998e-05, 0.9999])
me_plane_010.materials.append(mat_grass)
me_plane_010.materials.append(mat_plaster)
me_plane_010.materials.append(mat_tileside)
me_plane_010.use_remesh_preserve_volume = False
me_plane_010.use_remesh_preserve_attributes = False
me_plane_010.use_mirror_vertex_groups = False
me_plane_010.update()
me_plane_009 = bpy.data.meshes.new('Plane.009')
me_plane_009.from_pydata([(0.0, 0.0, -0.1), (-1.0, -3.775e-08, -0.1), (1.132e-07, -2.0, -0.1), (-1.0, -2.0, -0.1), (0.0, 0.0, -0.6), (-1.0, -3.775e-08, -0.6), (1.132e-07, -2.0, -0.6), (-1.0, -2.0, -0.6)], [], [(3, 2, 0, 1), (7, 5, 4, 6), (3, 1, 5, 7), (2, 3, 7, 6), (0, 2, 6, 4), (1, 0, 4, 5)])
me_plane_009.polygons.foreach_set('material_index', [1, 1, 1, 1, 1, 1])
_uv = me_plane_009.uv_layers.new(name='UVMap')
_uv.uv.foreach_set('vector', [4.0, -0.9999, 4.0, 0.9999, 9.99e-05, 0.9999, 0.0001, -0.9999, 4.0, 0.9999, 0.0001001, 0.9999, 0.0001, -0.9999, 4.0, -0.9999, 4.0, 0.9999, 9.99e-05, 0.9999, 9.99e-05, 0.0001002, 4.0, 9.996e-05, 2.0, 0.9999, 9.998e-05, 0.9999, 9.998e-05, 0.0001001, 2.0, 9.998e-05, 0.0001001, 0.0001003, 4.0, 9.996e-05, 4.0, 0.9999, 0.0001001, 0.9999, 9.998e-05, 9.998e-05, 2.0, 9.998e-05, 2.0, 0.9999, 9.998e-05, 0.9999])
me_plane_009.materials.append(mat_grass)
me_plane_009.materials.append(mat_plaster)
me_plane_009.materials.append(mat_tileside)
me_plane_009.use_remesh_preserve_volume = False
me_plane_009.use_remesh_preserve_attributes = False
me_plane_009.use_mirror_vertex_groups = False
me_plane_009.update()
me_plane_008 = bpy.data.meshes.new('Plane.008')
me_plane_008.from_pydata([(0.0, 0.0, -0.1), (-1.0, -3.775e-08, -0.1), (1.132e-07, -2.0, -0.1), (-1.0, -2.0, -0.1), (0.0, 0.0, -1.1), (-1.0, -3.775e-08, -1.1), (1.132e-07, -2.0, -1.1), (-1.0, -2.0, -1.1)], [], [(3, 2, 0, 1), (7, 5, 4, 6), (3, 1, 5, 7), (2, 3, 7, 6), (0, 2, 6, 4), (1, 0, 4, 5)])
me_plane_008.polygons.foreach_set('material_index', [1, 1, 1, 1, 1, 1])
_uv = me_plane_008.uv_layers.new(name='UVMap')
_uv.uv.foreach_set('vector', [4.0, -0.9999, 4.0, 0.9999, 9.99e-05, 0.9999, 0.0001, -0.9999, 4.0, 0.9999, 0.0001001, 0.9999, 0.0001, -0.9999, 4.0, -0.9999, 4.0, 0.9999, 9.99e-05, 0.9999, 9.99e-05, -0.9999, 4.0, -0.9999, 2.0, 0.9999, 9.998e-05, 0.9999, 9.998e-05, -0.9999, 2.0, -0.9999, 0.0001001, -0.9999, 4.0, -0.9999, 4.0, 0.9999, 0.0001001, 0.9999, 9.998e-05, -0.9999, 2.0, -0.9999, 2.0, 0.9999, 9.998e-05, 0.9999])
me_plane_008.materials.append(mat_grass)
me_plane_008.materials.append(mat_plaster)
me_plane_008.materials.append(mat_tileside)
me_plane_008.use_remesh_preserve_volume = False
me_plane_008.use_remesh_preserve_attributes = False
me_plane_008.use_mirror_vertex_groups = False
me_plane_008.update()
me_plane_007 = bpy.data.meshes.new('Plane.007')
me_plane_007.from_pydata([(0.0, 0.0, -0.1), (-1.0, -3.775e-08, -0.1), (3.775e-08, -1.0, -0.1), (-1.0, -1.0, -0.1), (0.0, 0.0, -1.1), (-1.0, -3.775e-08, -1.1), (3.775e-08, -1.0, -1.1), (-1.0, -1.0, -1.1)], [], [(3, 2, 0, 1), (7, 5, 4, 6), (3, 1, 5, 7), (2, 3, 7, 6), (0, 2, 6, 4), (1, 0, 4, 5)])
me_plane_007.polygons.foreach_set('material_index', [1, 1, 1, 1, 1, 1])
_uv = me_plane_007.uv_layers.new(name='UVMap')
_uv.uv.foreach_set('vector', [2.0, -0.9999, 2.0, 0.9999, 9.99e-05, 0.9999, 0.0001, -0.9999, 2.0, 0.9999, 0.0001001, 0.9999, 0.0001, -0.9999, 2.0, -0.9999, 2.0, 0.9999, 9.99e-05, 0.9999, 9.99e-05, -0.9999, 2.0, -0.9999, 2.0, 0.9999, 9.998e-05, 0.9999, 9.998e-05, -0.9999, 2.0, -0.9999, 0.0001001, -0.9999, 2.0, -0.9999, 2.0, 0.9999, 0.0001001, 0.9999, 9.998e-05, -0.9999, 2.0, -0.9999, 2.0, 0.9999, 9.998e-05, 0.9999])
me_plane_007.materials.append(mat_grass)
me_plane_007.materials.append(mat_plaster)
me_plane_007.materials.append(mat_tileside)
me_plane_007.use_remesh_preserve_volume = False
me_plane_007.use_remesh_preserve_attributes = False
me_plane_007.use_mirror_vertex_groups = False
me_plane_007.update()
me_plane_006 = bpy.data.meshes.new('Plane.006')
me_plane_006.from_pydata([(0.0, 0.0, -0.1), (-0.5, 0.0, -0.1), (3.775e-08, -1.0, -0.1), (-0.5, -1.0, -0.1), (0.0, 0.0, -1.1), (-0.5, 0.0, -1.1), (3.775e-08, -1.0, -1.1), (-0.5, -1.0, -1.1)], [], [(3, 2, 0, 1), (7, 5, 4, 6), (3, 1, 5, 7), (2, 3, 7, 6), (0, 2, 6, 4), (1, 0, 4, 5)])
me_plane_006.polygons.foreach_set('material_index', [1, 1, 1, 1, 1, 1])
_uv = me_plane_006.uv_layers.new(name='UVMap')
_uv.uv.foreach_set('vector', [2.0, 0.0001, 2.0, 0.9999, 9.99e-05, 0.9999, 0.0001, 0.0001, 2.0, 0.9999, 0.0001001, 0.9999, 0.0001, 0.0001004, 2.0, 0.0001, 2.0, 0.9999, 9.99e-05, 0.9999, 9.99e-05, -0.9999, 2.0, -0.9999, 0.9999, 0.9999, 9.998e-05, 0.9999, 9.998e-05, -0.9999, 0.9999, -0.9999, 0.0001001, -0.9999, 2.0, -0.9999, 2.0, 0.9999, 0.0001001, 0.9999, 9.998e-05, -0.9999, 0.9999, -0.9999, 0.9999, 0.9999, 9.998e-05, 0.9999])
me_plane_006.materials.append(mat_grass)
me_plane_006.materials.append(mat_plaster)
me_plane_006.materials.append(mat_tileside)
me_plane_006.use_remesh_preserve_volume = False
me_plane_006.use_remesh_preserve_attributes = False
me_plane_006.use_mirror_vertex_groups = False
me_plane_006.update()
me_plane_005 = bpy.data.meshes.new('Plane.005')
me_plane_005.from_pydata([(0.0, 0.0, -0.1), (-0.5, 0.0, -0.1), (0.0, -0.5, -0.1), (-0.5, -0.5, -0.1), (0.0, 0.0, -1.1), (-0.5, 0.0, -1.1), (0.0, -0.5, -1.1), (-0.5, -0.5, -1.1)], [], [(3, 2, 0, 1), (7, 5, 4, 6), (3, 1, 5, 7), (2, 3, 7, 6), (0, 2, 6, 4), (1, 0, 4, 5)])
me_plane_005.polygons.foreach_set('material_index', [1, 1, 1, 1, 1, 1])
_uv = me_plane_005.uv_layers.new(name='UVMap')
_uv.uv.foreach_set('vector', [9.99e-05, 0.9999, 0.0001001, 0.0001, 0.9999, 0.0001001, 0.9999, 0.9999, 9.999e-05, 0.0001001, 0.9999, 9.99e-05, 0.9999, 0.9999, 0.0001002, 0.9999, 0.9999, 0.9999, 9.984e-05, 0.9999, 0.0001001, -0.9999, 0.9999, -0.9999, 0.0001002, -0.9999, 0.9999, -0.9999, 0.9999, 0.9999, 9.996e-05, 0.9999, 0.0001002, -0.9999, 0.9999, -0.9999, 0.9999, 0.9999, 9.996e-05, 0.9999, 0.9999, 0.9999, 9.984e-05, 0.9999, 0.0001001, -0.9999, 0.9999, -0.9999])
me_plane_005.materials.append(mat_grass)
me_plane_005.materials.append(mat_plaster)
me_plane_005.materials.append(mat_tileside)
me_plane_005.use_remesh_preserve_volume = False
me_plane_005.use_remesh_preserve_attributes = False
me_plane_005.use_mirror_vertex_groups = False
me_plane_005.update()
me_plane_004 = bpy.data.meshes.new('Plane.004')
me_plane_004.from_pydata([(0.0, 0.0, -0.1), (-1.0, -3.775e-08, -0.1), (3.775e-08, -1.0, -0.1), (-1.0, -1.0, -0.1), (0.0, 0.0, -0.6), (-1.0, -3.775e-08, -0.6), (3.775e-08, -1.0, -0.6), (-1.0, -1.0, -0.6)], [], [(3, 2, 0, 1), (7, 5, 4, 6), (3, 1, 5, 7), (2, 3, 7, 6), (0, 2, 6, 4), (1, 0, 4, 5)])
me_plane_004.polygons.foreach_set('material_index', [1, 1, 1, 1, 1, 1])
_uv = me_plane_004.uv_layers.new(name='UVMap')
_uv.uv.foreach_set('vector', [2.0, -0.9999, 2.0, 0.9999, 9.99e-05, 0.9999, 0.0001, -0.9999, 2.0, 0.9999, 0.0001001, 0.9999, 0.0001, -0.9999, 2.0, -0.9999, 2.0, 0.9999, 9.99e-05, 0.9999, 9.99e-05, 0.0001002, 2.0, 9.996e-05, 2.0, 0.9999, 9.998e-05, 0.9999, 9.998e-05, 0.0001001, 2.0, 9.998e-05, 0.0001001, 0.0001003, 2.0, 9.996e-05, 2.0, 0.9999, 0.0001001, 0.9999, 9.998e-05, 9.998e-05, 2.0, 9.998e-05, 2.0, 0.9999, 9.998e-05, 0.9999])
me_plane_004.materials.append(mat_grass)
me_plane_004.materials.append(mat_plaster)
me_plane_004.materials.append(mat_tileside)
me_plane_004.use_remesh_preserve_volume = False
me_plane_004.use_remesh_preserve_attributes = False
me_plane_004.use_mirror_vertex_groups = False
me_plane_004.update()
me_plane_003 = bpy.data.meshes.new('Plane.003')
me_plane_003.from_pydata([(0.0, 0.0, -0.1), (-0.5, 0.0, -0.1), (0.0, -0.5, -0.1), (-0.5, -0.5, -0.1), (0.0, 0.0, -0.6), (-0.5, 0.0, -0.6), (0.0, -0.5, -0.6), (-0.5, -0.5, -0.6)], [], [(3, 2, 0, 1), (7, 5, 4, 6), (3, 1, 5, 7), (2, 3, 7, 6), (0, 2, 6, 4), (1, 0, 4, 5)])
me_plane_003.polygons.foreach_set('material_index', [1, 1, 1, 1, 1, 1])
_uv = me_plane_003.uv_layers.new(name='UVMap')
_uv.uv.foreach_set('vector', [9.99e-05, 0.9999, 0.0001001, 0.0001, 0.9999, 0.0001001, 0.9999, 0.9999, 9.999e-05, 0.0001001, 0.9999, 9.99e-05, 0.9999, 0.9999, 0.0001002, 0.9999, 9.998e-05, 9.998e-05, 0.9999, 9.998e-05, 0.9999, 0.9999, 9.998e-05, 0.9999, 0.9999, 0.9999, 9.998e-05, 0.9999, 9.998e-05, 0.0001001, 0.9999, 9.998e-05, 0.9999, 0.9999, 9.998e-05, 0.9999, 9.998e-05, 0.0001001, 0.9999, 9.998e-05, 9.998e-05, 9.998e-05, 0.9999, 9.998e-05, 0.9999, 0.9999, 9.998e-05, 0.9999])
me_plane_003.materials.append(mat_grass)
me_plane_003.materials.append(mat_plaster)
me_plane_003.materials.append(mat_tileside)
me_plane_003.use_remesh_preserve_volume = False
me_plane_003.use_remesh_preserve_attributes = False
me_plane_003.use_mirror_vertex_groups = False
me_plane_003.update()
me_plane_001 = bpy.data.meshes.new('Plane.001')
me_plane_001.from_pydata([(0.0, 0.0, -0.1), (-0.5, 0.0, -0.1), (3.775e-08, -1.0, -0.1), (-0.5, -1.0, -0.1), (0.0, 0.0, -0.6), (-0.5, 0.0, -0.6), (3.775e-08, -1.0, -0.6), (-0.5, -1.0, -0.6)], [], [(3, 2, 0, 1), (7, 5, 4, 6), (3, 1, 5, 7), (2, 3, 7, 6), (0, 2, 6, 4), (1, 0, 4, 5)])
me_plane_001.polygons.foreach_set('material_index', [1, 1, 1, 1, 1, 1])
_uv = me_plane_001.uv_layers.new(name='UVMap')
_uv.uv.foreach_set('vector', [2.0, 0.0001, 2.0, 0.9999, 9.99e-05, 0.9999, 0.0001, 0.0001, 2.0, 0.9999, 0.0001001, 0.9999, 0.0001, 0.0001004, 2.0, 0.0001, 2.0, 0.9999, 9.99e-05, 0.9999, 9.99e-05, 0.0001002, 2.0, 9.996e-05, 0.9999, 0.9999, 9.998e-05, 0.9999, 9.998e-05, 0.0001001, 0.9999, 9.998e-05, 0.0001001, 0.0001003, 2.0, 9.996e-05, 2.0, 0.9999, 0.0001001, 0.9999, 9.998e-05, 9.998e-05, 0.9999, 9.998e-05, 0.9999, 0.9999, 9.998e-05, 0.9999])
me_plane_001.materials.append(mat_grass)
me_plane_001.materials.append(mat_plaster)
me_plane_001.materials.append(mat_tileside)
me_plane_001.use_remesh_preserve_volume = False
me_plane_001.use_remesh_preserve_attributes = False
me_plane_001.use_mirror_vertex_groups = False
me_plane_001.update()
me_plane_000 = bpy.data.meshes.new('Plane.000')
me_plane_000.from_pydata([(-0.5, -0.5, 0.0), (0.0, -0.5, 0.0), (-0.5, 0.0, 0.0), (0.0, 0.0, 0.0), (0.0, 0.0, -0.1), (-0.5, 0.0, -0.1), (0.0, -0.5, -0.1), (-0.5, -0.5, -0.1)], [], [(0, 1, 3, 2), (0, 2, 5, 7), (1, 0, 7, 6), (3, 1, 6, 4), (2, 3, 4, 5), (7, 5, 4, 6)])
me_plane_000.polygons.foreach_set('material_index', [0, 2, 2, 2, 2, 1])
_uv = me_plane_000.uv_layers.new(name='UVMap')
_uv.uv.foreach_set('vector', [0.0001, 0.0001001, 9.996e-05, 0.9999, 0.9999, 0.9999, 0.9999, 9.996e-05, 1.192e-07, 0.75, 1.0, 0.75, 1.0, 1.0, 1.192e-07, 1.0, 1.0, 1.0, 1.192e-07, 1.0, 1.192e-07, 0.75, 1.0, 0.75, 0.0, 0.75, 1.0, 0.75, 1.0, 1.0, 5.96e-08, 1.0, 0.0, 0.75, 1.0, 0.75, 1.0, 1.0, 5.96e-08, 1.0, 0.0001, 0.0001001, 0.9999, 9.996e-05, 0.9999, 0.9999, 9.996e-05, 0.9999])
me_plane_000.materials.append(mat_grass)
me_plane_000.materials.append(mat_plaster)
me_plane_000.materials.append(mat_tileside)
me_plane_000.use_remesh_preserve_volume = False
me_plane_000.use_remesh_preserve_attributes = False
me_plane_000.use_mirror_vertex_groups = False
me_plane_000.update()
me_plane_040 = bpy.data.meshes.new('Plane.040')
me_plane_040.from_pydata([(-2.0, -4.0, 0.0), (2.384e-07, -4.0, 0.0), (-2.0, -2.265e-07, 0.0), (-2.384e-07, -2.265e-07, 0.0), (-2.384e-07, -2.265e-07, -0.1), (-2.0, -2.265e-07, -0.1), (2.384e-07, -4.0, -0.1), (-2.0, -4.0, -0.1)], [], [(0, 1, 3, 2), (0, 2, 5, 7), (1, 0, 7, 6), (3, 1, 6, 4), (2, 3, 4, 5), (7, 5, 4, 6)])
me_plane_040.polygons.foreach_set('material_index', [0, 2, 2, 2, 2, 1])
_uv = me_plane_040.uv_layers.new(name='UVMap')
_uv.uv.foreach_set('vector', [0.0008004, -2.999, 0.0007997, 0.9992, 7.999, 0.9992, 7.999, -2.999, -3.0, 0.5, 5.0, 0.5, 5.0, 1.0, -3.0, 1.0, 1.0, 1.0, -3.0, 1.0, -3.0, 0.5, 1.0, 0.5, -3.0, 0.5, 5.0, 0.5, 5.0, 1.0, -3.0, 1.0, -3.0, 0.5, 1.0, 0.5, 1.0, 1.0, -3.0, 1.0, 0.0008004, -2.999, 7.999, -2.999, 7.999, 0.9992, 0.0007997, 0.9992])
me_plane_040.materials.append(mat_grass)
me_plane_040.materials.append(mat_plaster)
me_plane_040.materials.append(mat_tileside)
me_plane_040.use_remesh_preserve_volume = False
me_plane_040.use_remesh_preserve_attributes = False
me_plane_040.use_mirror_vertex_groups = False
me_plane_040.update()
me_plane_039 = bpy.data.meshes.new('Plane.039')
me_plane_039.from_pydata([(-2.0, -2.0, 0.0), (0.0, -2.0, 0.0), (-2.0, 0.0, 0.0), (-2.384e-07, 0.0, 0.0), (-2.384e-07, 0.0, -0.1), (-2.0, 0.0, -0.1), (0.0, -2.0, -0.1), (-2.0, -2.0, -0.1)], [], [(0, 1, 3, 2), (0, 2, 5, 7), (1, 0, 7, 6), (3, 1, 6, 4), (2, 3, 4, 5), (7, 5, 4, 6)])
me_plane_039.polygons.foreach_set('material_index', [0, 2, 2, 2, 2, 1])
_uv = me_plane_039.uv_layers.new(name='UVMap')
_uv.uv.foreach_set('vector', [0.0004002, -3.0, 0.0003998, 0.9996, 4.0, 0.9996, 4.0, -3.0, 4.768e-07, 0.5, 4.0, 0.5, 4.0, 1.0, 4.768e-07, 1.0, 4.0, 1.0, 2.384e-07, 1.0, 2.384e-07, 0.5, 4.0, 0.5, 0.0, 0.5, 4.0, 0.5, 4.0, 1.0, 2.384e-07, 1.0, 0.0, 0.5, 4.0, 0.5, 4.0, 1.0, 1.192e-07, 1.0, 0.0004002, -3.0, 4.0, -3.0, 4.0, 0.9996, 0.0003998, 0.9996])
me_plane_039.materials.append(mat_grass)
me_plane_039.materials.append(mat_plaster)
me_plane_039.materials.append(mat_tileside)
me_plane_039.use_remesh_preserve_volume = False
me_plane_039.use_remesh_preserve_attributes = False
me_plane_039.use_mirror_vertex_groups = False
me_plane_039.update()
me_plane_038 = bpy.data.meshes.new('Plane.038')
me_plane_038.from_pydata([(-1.0, -2.0, 0.0), (0.0, -2.0, 0.0), (-1.0, 0.0, 0.0), (-2.384e-07, 0.0, 0.0), (-2.384e-07, 0.0, -0.1), (-1.0, 0.0, -0.1), (0.0, -2.0, -0.1), (-1.0, -2.0, -0.1)], [], [(0, 1, 3, 2), (0, 2, 5, 7), (1, 0, 7, 6), (3, 1, 6, 4), (2, 3, 4, 5), (7, 5, 4, 6)])
me_plane_038.polygons.foreach_set('material_index', [0, 2, 2, 2, 2, 1])
_uv = me_plane_038.uv_layers.new(name='UVMap')
_uv.uv.foreach_set('vector', [0.0002001, -0.9998, 0.0001999, 0.9998, 4.0, 0.9998, 4.0, -0.9998, 4.768e-07, 0.5, 4.0, 0.5, 4.0, 1.0, 4.768e-07, 1.0, 2.0, 1.0, 2.384e-07, 1.0, 2.384e-07, 0.5, 2.0, 0.5, 0.0, 0.5, 4.0, 0.5, 4.0, 1.0, 2.384e-07, 1.0, 0.0, 0.5, 2.0, 0.5, 2.0, 1.0, 1.192e-07, 1.0, 0.0002001, -0.9998, 4.0, -0.9998, 4.0, 0.9998, 0.0001999, 0.9998])
me_plane_038.materials.append(mat_grass)
me_plane_038.materials.append(mat_plaster)
me_plane_038.materials.append(mat_tileside)
me_plane_038.use_remesh_preserve_volume = False
me_plane_038.use_remesh_preserve_attributes = False
me_plane_038.use_mirror_vertex_groups = False
me_plane_038.update()
me_plane_037 = bpy.data.meshes.new('Plane.037')
me_plane_037.from_pydata([(-1.0, -1.0, 0.0), (-2.384e-07, -1.0, 0.0), (-1.0, 0.0, 0.0), (-2.384e-07, 0.0, 0.0), (-2.384e-07, 0.0, -0.1), (-1.0, 0.0, -0.1), (-2.384e-07, -1.0, -0.1), (-1.0, -1.0, -0.1)], [], [(0, 1, 3, 2), (0, 2, 5, 7), (1, 0, 7, 6), (3, 1, 6, 4), (2, 3, 4, 5), (7, 5, 4, 6)])
me_plane_037.polygons.foreach_set('material_index', [0, 2, 2, 2, 2, 1])
_uv = me_plane_037.uv_layers.new(name='UVMap')
_uv.uv.foreach_set('vector', [0.0002001, -0.9998, 0.0001999, 0.9998, 2.0, 0.9998, 2.0, -0.9998, 2.384e-07, 0.5, 2.0, 0.5, 2.0, 1.0, 2.384e-07, 1.0, 2.0, 1.0, 1.192e-07, 1.0, 1.192e-07, 0.5, 2.0, 0.5, 0.0, 0.5, 2.0, 0.5, 2.0, 1.0, 1.192e-07, 1.0, 0.0, 0.5, 2.0, 0.5, 2.0, 1.0, 5.96e-08, 1.0, 0.0002001, -0.9998, 2.0, -0.9998, 2.0, 0.9998, 0.0001999, 0.9998])
me_plane_037.materials.append(mat_grass)
me_plane_037.materials.append(mat_plaster)
me_plane_037.materials.append(mat_tileside)
me_plane_037.use_remesh_preserve_volume = False
me_plane_037.use_remesh_preserve_attributes = False
me_plane_037.use_mirror_vertex_groups = False
me_plane_037.update()
me_plane_034 = bpy.data.meshes.new('Plane.034')
me_plane_034.from_pydata([(-0.5, -1.0, 0.0), (0.0, -1.0, 0.0), (-0.5, 0.0, 0.0), (0.0, 0.0, 0.0), (0.0, 0.0, -0.1), (-0.5, 0.0, -0.1), (0.0, -1.0, -0.1), (-0.5, -1.0, -0.1)], [], [(0, 1, 3, 2), (0, 2, 5, 7), (1, 0, 7, 6), (3, 1, 6, 4), (2, 3, 4, 5), (7, 5, 4, 6)])
me_plane_034.polygons.foreach_set('material_index', [0, 2, 2, 2, 2, 1])
_uv = me_plane_034.uv_layers.new(name='UVMap')
_uv.uv.foreach_set('vector', [0.0002001, 0.0001001, 0.0001999, 0.9999, 2.0, 0.9999, 2.0, 9.996e-05, 2.384e-07, 0.75, 2.0, 0.75, 2.0, 1.0, 2.384e-07, 1.0, 1.0, 1.0, 1.192e-07, 1.0, 1.192e-07, 0.75, 1.0, 0.75, 0.0, 0.75, 2.0, 0.75, 2.0, 1.0, 1.192e-07, 1.0, 0.0, 0.75, 1.0, 0.75, 1.0, 1.0, 5.96e-08, 1.0, 0.0002001, 0.0001001, 2.0, 9.996e-05, 2.0, 0.9999, 0.0001999, 0.9999])
me_plane_034.materials.append(mat_grass)
me_plane_034.materials.append(mat_plaster)
me_plane_034.materials.append(mat_tileside)
me_plane_034.use_remesh_preserve_volume = False
me_plane_034.use_remesh_preserve_attributes = False
me_plane_034.use_mirror_vertex_groups = False
me_plane_034.update()
me_plane_032 = bpy.data.meshes.new('Plane.032')
me_plane_032.from_pydata([(-2.285e-08, 0.0, -0.1), (0.07071, 0.0, -0.1), (-2.285e-08, 0.0, 0.05), (0.07071, 0.0, 0.05)], [], [(0, 2, 3, 1)])
me_plane_032.polygons.foreach_set('material_index', [2])
_uv = me_plane_032.uv_layers.new(name='UVMap')
_uv.uv.foreach_set('vector', [0.9999, 0.001053, 0.9999, 0.749, 0.8902, 0.749, 0.8902, 0.001053])
me_plane_032.materials.append(mat_grass)
me_plane_032.materials.append(mat_plaster)
me_plane_032.materials.append(mat_tileside)
me_plane_032.use_remesh_preserve_volume = False
me_plane_032.use_remesh_preserve_attributes = False
me_plane_032.use_mirror_vertex_groups = False
me_plane_032.update()
me_plane_026 = bpy.data.meshes.new('Plane.026')
me_plane_026.from_pydata([(0.07056, -0.0001553, -0.1), (0.0001553, -0.0001553, -0.1), (0.07056, 0.07056, -0.1), (0.0001553, 0.07056, -0.1), (0.07056, -0.0001553, 0.05), (0.0001553, -0.0001553, 0.05), (0.07056, 0.07056, 0.05), (0.0001553, 0.07056, 0.05)], [], [(1, 3, 2, 0), (3, 7, 6, 2), (4, 6, 7, 5), (0, 2, 6, 4)])
me_plane_026.polygons.foreach_set('material_index', [1, 2, 1, 2])
_uv = me_plane_026.uv_layers.new(name='UVMap')
_uv.uv.foreach_set('vector', [0.1098, 0.1103, 0.1098, 3.32e-05, 3.32e-05, 3.327e-05, 3.32e-05, 0.1103, 0.8902, 0.001064, 0.8902, 0.749, 1.0, 0.749, 1.0, 0.001064, 1.0, 1.0, 1.0, 0.8748, 0.8754, 0.8748, 0.8754, 1.0, 0.9999, 0.001053, 0.8902, 0.001053, 0.8902, 0.749, 0.9999, 0.749])
me_plane_026.materials.append(mat_grass)
me_plane_026.materials.append(mat_plaster)
me_plane_026.materials.append(mat_tileside)
me_plane_026.use_remesh_preserve_volume = False
me_plane_026.use_remesh_preserve_attributes = False
me_plane_026.use_mirror_vertex_groups = False
me_plane_026.update()
me_plane_025 = bpy.data.meshes.new('Plane.025')
me_plane_025.from_pydata([(1.49e-08, -0.5, -0.1), (0.07071, -0.5, -0.1), (1.49e-08, -0.5, 0.05), (0.07071, -0.5, 0.05), (7.769e-05, 0.0001011, -0.1), (0.07066, 6.744e-05, 0.05), (0.07066, 6.744e-05, -0.1), (5.182e-05, 6.742e-05, 0.05), (7.451e-08, -0.5, 0.0), (7.451e-08, -2.98e-08, 0.0)], [], [(2, 3, 5, 7), (4, 6, 1, 0), (3, 1, 6, 5), (8, 2, 7, 9)])
me_plane_025.polygons.foreach_set('material_index', [1, 1, 2, 2])
_uv = me_plane_025.uv_layers.new(name='UVMap')
_uv.uv.foreach_set('vector', [0.1276, 7.521e-05, 0.1276, 0.1415, 0.8724, 0.1415, 0.8724, 7.52e-05, 0.8896, 0.1102, 0.8895, 0.0001132, 0.1098, 3.32e-05, 0.1098, 0.1103, 0.8902, 0.749, 0.8902, 0.001064, 0.1105, 0.001064, 0.1105, 0.749, 0.1946, 0.2522, 0.1946, 0.5, 0.7879, 0.5, 0.7879, 0.2522])
me_plane_025.materials.append(mat_grass)
me_plane_025.materials.append(mat_plaster)
me_plane_025.materials.append(mat_tileside)
me_plane_025.use_remesh_preserve_volume = False
me_plane_025.use_remesh_preserve_attributes = False
me_plane_025.use_mirror_vertex_groups = False
me_plane_025.update()
me_plane_017 = bpy.data.meshes.new('Plane.017')
me_plane_017.from_pydata([(-4.0, -4.0, 0.0), (2.384e-07, -4.0, 0.0), (-4.0, -3e-07, 0.0), (0.0, -2.98e-08, 0.0), (0.0, -2.98e-08, -0.1), (-4.0, -3e-07, -0.1), (2.384e-07, -4.0, -0.1), (-4.0, -4.0, -0.1)], [], [(0, 1, 3, 2), (0, 2, 5, 7), (1, 0, 7, 6), (3, 1, 6, 4), (2, 3, 4, 5), (7, 5, 4, 6)])
me_plane_017.polygons.foreach_set('material_index', [0, 2, 2, 2, 2, 1])
_uv = me_plane_017.uv_layers.new(name='UVMap')
_uv.uv.foreach_set('vector', [0.0008004, -6.999, 0.0007997, 0.9992, 7.999, 0.9992, 7.999, -6.999, -3.0, 0.5, 5.0, 0.5, 5.0, 1.0, -3.0, 1.0, 5.0, 1.0, -3.0, 1.0, -3.0, 0.5, 5.0, 0.5, -3.0, 0.5, 5.0, 0.5, 5.0, 1.0, -3.0, 1.0, -3.0, 0.5, 5.0, 0.5, 5.0, 1.0, -3.0, 1.0, 0.0008004, -6.999, 7.999, -6.999, 7.999, 0.9992, 0.0007997, 0.9992])
me_plane_017.materials.append(mat_grass)
me_plane_017.materials.append(mat_plaster)
me_plane_017.materials.append(mat_tileside)
me_plane_017.use_remesh_preserve_volume = False
me_plane_017.use_remesh_preserve_attributes = False
me_plane_017.use_mirror_vertex_groups = False
me_plane_017.update()
me_plane_014 = bpy.data.meshes.new('Plane.014')
me_plane_014.from_pydata([(-0.25, -0.25, 0.0), (0.0, -0.25, 0.0), (-0.25, 0.0, 0.0), (1.49e-08, -2.98e-08, 0.0), (1.49e-08, -2.98e-08, -0.05), (-0.25, 0.0, -0.05), (0.0, -0.25, -0.05), (-0.25, -0.25, -0.05)], [], [(0, 1, 3, 2), (0, 2, 5, 7), (1, 0, 7, 6), (3, 1, 6, 4), (2, 3, 4, 5), (7, 5, 4, 6)])
me_plane_014.polygons.foreach_set('material_index', [0, 2, 2, 2, 2, 1])
_uv = me_plane_014.uv_layers.new(name='UVMap')
_uv.uv.foreach_set('vector', [0.5001, 0.5001, 0.5, 1.0, 1.0, 0.9999, 0.9999, 0.5, 5.96e-08, 0.75, 0.5, 0.75, 0.5, 1.0, 5.96e-08, 1.0, 0.5, 1.0, 5.96e-08, 1.0, 5.96e-08, 0.75, 0.5, 0.75, 0.0, 0.75, 0.5, 0.75, 0.5, 1.0, 2.98e-08, 1.0, 0.0, 0.75, 0.5, 0.75, 0.5, 1.0, 2.98e-08, 1.0, 0.5001, 0.5001, 0.9999, 0.5, 1.0, 0.9999, 0.5, 1.0])
me_plane_014.materials.append(mat_grass)
me_plane_014.materials.append(mat_plaster)
me_plane_014.materials.append(mat_tileside)
me_plane_014.use_remesh_preserve_volume = False
me_plane_014.use_remesh_preserve_attributes = False
me_plane_014.use_mirror_vertex_groups = False
me_plane_014.update()
me_plane_013 = bpy.data.meshes.new('Plane.013')
me_plane_013.from_pydata([(-0.125, -0.125, 0.0), (0.0, -0.125, 0.0), (-0.125, 1.118e-08, 0.0), (0.0, -1.118e-08, 0.0), (0.0, -1.118e-08, -0.05), (-0.125, 1.118e-08, -0.05), (0.0, -0.125, -0.05), (-0.125, -0.125, -0.05)], [], [(0, 1, 3, 2), (0, 2, 5, 7), (1, 0, 7, 6), (3, 1, 6, 4), (2, 3, 4, 5), (7, 5, 4, 6)])
me_plane_013.polygons.foreach_set('material_index', [0, 2, 2, 2, 2, 1])
_uv = me_plane_013.uv_layers.new(name='UVMap')
_uv.uv.foreach_set('vector', [0.5, 0.75, 0.5, 1.0, 0.75, 1.0, 0.75, 0.75, 2.98e-08, 0.75, 0.25, 0.75, 0.25, 1.0, 2.98e-08, 1.0, 0.25, 1.0, 2.98e-08, 1.0, 2.98e-08, 0.75, 0.25, 0.75, 0.0, 0.75, 0.25, 0.75, 0.25, 1.0, 1.49e-08, 1.0, 0.0, 0.75, 0.25, 0.75, 0.25, 1.0, 1.49e-08, 1.0, 0.5, 0.75, 0.75, 0.75, 0.75, 1.0, 0.5, 1.0])
me_plane_013.materials.append(mat_grass)
me_plane_013.materials.append(mat_plaster)
me_plane_013.materials.append(mat_tileside)
me_plane_013.use_remesh_preserve_volume = False
me_plane_013.use_remesh_preserve_attributes = False
me_plane_013.use_mirror_vertex_groups = False
me_plane_013.update()
me_plane_012 = bpy.data.meshes.new('Plane.012')
me_plane_012.from_pydata([(-0.125, -0.125, 0.0), (0.0, -0.125, 0.0), (-0.125, 1.118e-08, 0.0), (0.0, -1.118e-08, 0.0), (0.0, -1.118e-08, -0.05), (-0.125, 1.118e-08, -0.05), (0.0, -0.125, -0.05), (-0.125, -0.125, -0.05)], [], [(0, 1, 3, 2), (0, 2, 5, 7), (1, 0, 7, 6), (3, 1, 6, 4), (2, 3, 4, 5), (7, 5, 4, 6)])
me_plane_012.polygons.foreach_set('material_index', [0, 2, 2, 2, 2, 1])
_uv = me_plane_012.uv_layers.new(name='UVMap')
_uv.uv.foreach_set('vector', [2.5e-05, 0.75, 2.499e-05, 1.0, 0.25, 1.0, 0.25, 0.75, 2.98e-08, 0.75, 0.25, 0.75, 0.25, 1.0, 2.98e-08, 1.0, 0.25, 1.0, 2.98e-08, 1.0, 2.98e-08, 0.75, 0.25, 0.75, 0.0, 0.75, 0.25, 0.75, 0.25, 1.0, 1.49e-08, 1.0, 0.0, 0.75, 0.25, 0.75, 0.25, 1.0, 1.49e-08, 1.0, 2.5e-05, 0.75, 0.25, 0.75, 0.25, 1.0, 2.499e-05, 1.0])
me_plane_012.materials.append(mat_grass)
me_plane_012.materials.append(mat_plaster)
me_plane_012.materials.append(mat_tileside)
me_plane_012.use_remesh_preserve_volume = False
me_plane_012.use_remesh_preserve_attributes = False
me_plane_012.use_mirror_vertex_groups = False
me_plane_012.update()
me_plane_011 = bpy.data.meshes.new('Plane.011')
me_plane_011.from_pydata([(-0.25, -0.25, 0.0), (0.0, -0.25, 0.0), (-0.25, 0.0, 0.0), (1.49e-08, -2.98e-08, 0.0), (1.49e-08, -2.98e-08, -0.05), (-0.25, 0.0, -0.05), (0.0, -0.25, -0.05), (-0.25, -0.25, -0.05)], [], [(0, 1, 3, 2), (0, 2, 5, 7), (1, 0, 7, 6), (3, 1, 6, 4), (2, 3, 4, 5), (7, 5, 4, 6)])
me_plane_011.polygons.foreach_set('material_index', [0, 2, 2, 2, 2, 1])
_uv = me_plane_011.uv_layers.new(name='UVMap')
_uv.uv.foreach_set('vector', [5.001e-05, 0.5001, 4.998e-05, 1.0, 0.5, 0.9999, 0.4999, 0.5, 5.96e-08, 0.75, 0.5, 0.75, 0.5, 1.0, 5.96e-08, 1.0, 0.5, 1.0, 5.96e-08, 1.0, 5.96e-08, 0.75, 0.5, 0.75, 0.0, 0.75, 0.5, 0.75, 0.5, 1.0, 2.98e-08, 1.0, 0.0, 0.75, 0.5, 0.75, 0.5, 1.0, 2.98e-08, 1.0, 5.001e-05, 0.5001, 0.4999, 0.5, 0.5, 0.9999, 4.998e-05, 1.0])
me_plane_011.materials.append(mat_grass)
me_plane_011.materials.append(mat_plaster)
me_plane_011.materials.append(mat_tileside)
me_plane_011.use_remesh_preserve_volume = False
me_plane_011.use_remesh_preserve_attributes = False
me_plane_011.use_mirror_vertex_groups = False
me_plane_011.update()

# ---- objects
ob_plane_047 = bpy.data.objects.new('Plane.047', me_plane_057)
ob_plane_046 = bpy.data.objects.new('Plane.046', me_plane_056)
ob_plane_045 = bpy.data.objects.new('Plane.045', me_plane_055)
ob_plane_042 = bpy.data.objects.new('Plane.042', me_plane_054)
ob_plane_041 = bpy.data.objects.new('Plane.041', me_plane_053)
ob_plane_040 = bpy.data.objects.new('Plane.040', me_plane_052)
ob_plane_048 = bpy.data.objects.new('Plane.048', me_plane_051)
ob_plane_044 = bpy.data.objects.new('Plane.044', me_plane_047)
ob_plane_043 = bpy.data.objects.new('Plane.043', me_plane_046)
ob_plane_039 = bpy.data.objects.new('Plane.039', me_plane_042)
ob_plane_038 = bpy.data.objects.new('Plane.038', me_plane_041)
ob_plane_037 = bpy.data.objects.new('Plane.037', me_plane_036)
ob_plane_036 = bpy.data.objects.new('Plane.036', me_plane_035)
ob_plane_035 = bpy.data.objects.new('Plane.035', me_plane_033)
ob_plane_034 = bpy.data.objects.new('Plane.034', me_plane_031)
ob_plane_033 = bpy.data.objects.new('Plane.033', me_plane_030)
ob_plane_031 = bpy.data.objects.new('Plane.031', me_plane_029)
ob_plane_030 = bpy.data.objects.new('Plane.030', me_plane_028)
ob_plane_029 = bpy.data.objects.new('Plane.029', me_plane_027)
ob_plane_032 = bpy.data.objects.new('Plane.032', me_plane_024)
ob_plane_028 = bpy.data.objects.new('Plane.028', me_plane_002)
ob_plane_027 = bpy.data.objects.new('Plane.027', me_plane_020)
ob_plane_026 = bpy.data.objects.new('Plane.026', me_plane_019)
ob_plane_025 = bpy.data.objects.new('Plane.025', me_plane_018)
ob_plane_024 = bpy.data.objects.new('Plane.024', me_plane_016)
ob_plane_023 = bpy.data.objects.new('Plane.023', me_plane_015)
ob_plane_022 = bpy.data.objects.new('Plane.022', me_plane_010)
ob_plane_021 = bpy.data.objects.new('Plane.021', me_plane_009)
ob_plane_020 = bpy.data.objects.new('Plane.020', me_plane_008)
ob_plane_019 = bpy.data.objects.new('Plane.019', me_plane_007)
ob_plane_018 = bpy.data.objects.new('Plane.018', me_plane_006)
ob_plane_017 = bpy.data.objects.new('Plane.017', me_plane_005)
ob_plane_015 = bpy.data.objects.new('Plane.015', me_plane_004)
ob_plane_001 = bpy.data.objects.new('Plane.001', me_plane_003)
ob_plane_014 = bpy.data.objects.new('Plane.014', me_plane_001)
ob_plane_009 = bpy.data.objects.new('Plane.009', me_plane_000)
ob_plane_008 = bpy.data.objects.new('Plane.008', me_plane_040)
ob_plane_007 = bpy.data.objects.new('Plane.007', me_plane_039)
ob_plane_006 = bpy.data.objects.new('Plane.006', me_plane_038)
ob_plane_005 = bpy.data.objects.new('Plane.005', me_plane_037)
ob_plane_002 = bpy.data.objects.new('Plane.002', me_plane_034)
ob_plane_004 = bpy.data.objects.new('Plane.004', me_plane_032)
ob_plane_003 = bpy.data.objects.new('Plane.003', me_plane_026)
ob_plane_000 = bpy.data.objects.new('Plane.000', me_plane_025)
ob_plane_016 = bpy.data.objects.new('Plane.016', me_plane_017)
ob_plane_013 = bpy.data.objects.new('Plane.013', me_plane_014)
ob_plane_012 = bpy.data.objects.new('Plane.012', me_plane_013)
ob_plane_011 = bpy.data.objects.new('Plane.011', me_plane_012)
ob_plane_010 = bpy.data.objects.new('Plane.010', me_plane_011)
ob_hemi = bpy.data.objects.new('Hemi', light_hemi)

# ---- transforms, parenting, visibility, modifiers, constraints
ob_plane_047.location = (7.0, 0.0, -7.0)
ob_plane_047.rotation_euler = (0.0, -0.0, 1.571)
ob_plane_047.scale = (2.0, 2.0, 2.0)
ob_plane_047.lineart.crease_threshold = 0.0
ob_plane_046.location = (4.0, 0.0, -7.0)
ob_plane_046.rotation_euler = (0.0, -0.0, 1.571)
ob_plane_046.scale = (2.0, 2.0, 2.0)
ob_plane_046.lineart.crease_threshold = 0.0
ob_plane_045.location = (2.0, 0.0, -7.0)
ob_plane_045.rotation_euler = (0.0, -0.0, 1.571)
ob_plane_045.scale = (2.0, 2.0, 2.0)
ob_plane_045.lineart.crease_threshold = 0.0
ob_plane_042.location = (4.0, 0.0, -12.0)
ob_plane_042.rotation_euler = (0.0, -0.0, 1.571)
ob_plane_042.scale = (2.0, 2.0, 2.0)
ob_plane_042.lineart.crease_threshold = 0.0
ob_plane_041.location = (7.0, 0.0, -12.0)
ob_plane_041.rotation_euler = (0.0, -0.0, 1.571)
ob_plane_041.scale = (2.0, 2.0, 2.0)
ob_plane_041.lineart.crease_threshold = 0.0
ob_plane_040.location = (10.0, 0.0, -12.0)
ob_plane_040.rotation_euler = (0.0, -0.0, 1.571)
ob_plane_040.scale = (2.0, 2.0, 2.0)
ob_plane_040.lineart.crease_threshold = 0.0
ob_plane_048.location = (15.0, 0.0, -12.0)
ob_plane_048.rotation_euler = (0.0, -0.0, 1.571)
ob_plane_048.scale = (2.0, 2.0, 2.0)
ob_plane_048.lineart.crease_threshold = 0.0
ob_plane_044.location = (2.0, 0.0, -12.0)
ob_plane_044.rotation_euler = (0.0, -0.0, 1.571)
ob_plane_044.scale = (2.0, 2.0, 2.0)
ob_plane_044.lineart.crease_threshold = 0.0
ob_plane_043.location = (10.0, 0.0, -7.0)
ob_plane_043.rotation_euler = (0.0, -0.0, 1.571)
ob_plane_043.scale = (2.0, 2.0, 2.0)
ob_plane_043.lineart.crease_threshold = 0.0
ob_plane_039.location = (29.0, 0.0, -12.0)
ob_plane_039.rotation_euler = (0.0, -0.0, 1.571)
ob_plane_039.scale = (2.0, 2.0, 2.0)
ob_plane_039.lineart.crease_threshold = 0.0
ob_plane_038.location = (29.0, 0.0, -7.0)
ob_plane_038.rotation_euler = (0.0, -0.0, 1.571)
ob_plane_038.scale = (2.0, 2.0, 2.0)
ob_plane_038.lineart.crease_threshold = 0.0
ob_plane_037.location = (20.0, 0.0, -12.0)
ob_plane_037.rotation_euler = (0.0, -0.0, 1.571)
ob_plane_037.scale = (2.0, 2.0, 2.0)
ob_plane_037.lineart.crease_threshold = 0.0
ob_plane_036.location = (20.0, 0.0, -7.0)
ob_plane_036.rotation_euler = (0.0, -0.0, 1.571)
ob_plane_036.scale = (2.0, 2.0, 2.0)
ob_plane_036.lineart.crease_threshold = 0.0
ob_plane_035.location = (15.0, 0.0, -7.0)
ob_plane_035.rotation_euler = (0.0, -0.0, 1.571)
ob_plane_035.scale = (2.0, 2.0, 2.0)
ob_plane_035.lineart.crease_threshold = 0.0
ob_plane_034.location = (20.0, 0.0, -1.0)
ob_plane_034.rotation_euler = (0.0, -0.0, 1.571)
ob_plane_034.scale = (2.0, 2.0, 2.0)
ob_plane_034.lineart.crease_threshold = 0.0
ob_plane_033.location = (29.0, 0.0, -1.0)
ob_plane_033.rotation_euler = (0.0, -0.0, 1.571)
ob_plane_033.scale = (2.0, 2.0, 2.0)
ob_plane_033.lineart.crease_threshold = 0.0
ob_plane_031.location = (7.0, 0.0, -1.0)
ob_plane_031.rotation_euler = (0.0, -0.0, 1.571)
ob_plane_031.scale = (2.0, 2.0, 2.0)
ob_plane_031.lineart.crease_threshold = 0.0
ob_plane_030.location = (10.0, 0.0, -1.0)
ob_plane_030.rotation_euler = (0.0, -0.0, 1.571)
ob_plane_030.scale = (2.0, 2.0, 2.0)
ob_plane_030.lineart.crease_threshold = 0.0
ob_plane_029.location = (15.0, 0.0, -1.0)
ob_plane_029.rotation_euler = (0.0, -0.0, 1.571)
ob_plane_029.scale = (2.0, 2.0, 2.0)
ob_plane_029.lineart.crease_threshold = 0.0
ob_plane_032.location = (4.0, 0.0, -1.0)
ob_plane_032.rotation_euler = (0.0, -0.0, 1.571)
ob_plane_032.scale = (2.0, 2.0, 2.0)
ob_plane_032.lineart.crease_threshold = 0.0
ob_plane_028.location = (2.0, 0.0, -1.0)
ob_plane_028.rotation_euler = (0.0, -0.0, 1.571)
ob_plane_028.scale = (2.0, 2.0, 2.0)
ob_plane_028.lineart.crease_threshold = 0.0
ob_plane_027.location = (29.0, 0.0, -4.0)
ob_plane_027.rotation_euler = (0.0, -0.0, 1.571)
ob_plane_027.scale = (2.0, 2.0, 2.0)
ob_plane_027.lineart.crease_threshold = 0.0
ob_plane_026.location = (29.0, 0.0, -2.0)
ob_plane_026.rotation_euler = (0.0, -0.0, 1.571)
ob_plane_026.scale = (2.0, 2.0, 2.0)
ob_plane_026.lineart.crease_threshold = 0.0
ob_plane_025.location = (20.0, 0.0, -2.0)
ob_plane_025.rotation_euler = (0.0, -0.0, 1.571)
ob_plane_025.scale = (2.0, 2.0, 2.0)
ob_plane_025.lineart.crease_threshold = 0.0
ob_plane_024.location = (20.0, 0.0, -4.0)
ob_plane_024.rotation_euler = (0.0, -0.0, 1.571)
ob_plane_024.scale = (2.0, 2.0, 2.0)
ob_plane_024.lineart.crease_threshold = 0.0
ob_plane_023.location = (15.0, 0.0, -4.0)
ob_plane_023.rotation_euler = (0.0, -0.0, 1.571)
ob_plane_023.scale = (2.0, 2.0, 2.0)
ob_plane_023.lineart.crease_threshold = 0.0
ob_plane_022.location = (15.0, 0.0, -2.0)
ob_plane_022.rotation_euler = (0.0, -0.0, 1.571)
ob_plane_022.scale = (2.0, 2.0, 2.0)
ob_plane_022.lineart.crease_threshold = 0.0
ob_plane_021.location = (10.0, 0.0, -2.0)
ob_plane_021.rotation_euler = (0.0, -0.0, 1.571)
ob_plane_021.scale = (2.0, 2.0, 2.0)
ob_plane_021.lineart.crease_threshold = 0.0
ob_plane_020.location = (10.0, 0.0, -4.0)
ob_plane_020.rotation_euler = (0.0, -0.0, 1.571)
ob_plane_020.scale = (2.0, 2.0, 2.0)
ob_plane_020.lineart.crease_threshold = 0.0
ob_plane_019.location = (7.0, 0.0, -4.0)
ob_plane_019.rotation_euler = (0.0, -0.0, 1.571)
ob_plane_019.scale = (2.0, 2.0, 2.0)
ob_plane_019.lineart.crease_threshold = 0.0
ob_plane_018.location = (4.0, 0.0, -4.0)
ob_plane_018.rotation_euler = (0.0, -0.0, 1.571)
ob_plane_018.scale = (2.0, 2.0, 2.0)
ob_plane_018.lineart.crease_threshold = 0.0
ob_plane_017.location = (2.0, 0.0, -4.0)
ob_plane_017.rotation_euler = (0.0, -0.0, 1.571)
ob_plane_017.scale = (2.0, 2.0, 2.0)
ob_plane_017.lineart.crease_threshold = 0.0
ob_plane_015.location = (7.0, 0.0, -2.0)
ob_plane_015.rotation_euler = (0.0, -0.0, 1.571)
ob_plane_015.scale = (2.0, 2.0, 2.0)
ob_plane_015.lineart.crease_threshold = 0.0
ob_plane_001.location = (2.0, 0.0, -2.0)
ob_plane_001.rotation_euler = (0.0, -0.0, 1.571)
ob_plane_001.scale = (2.0, 2.0, 2.0)
ob_plane_001.lineart.crease_threshold = 0.0
ob_plane_014.location = (4.0, 0.0, -2.0)
ob_plane_014.rotation_euler = (0.0, -0.0, 1.571)
ob_plane_014.scale = (2.0, 2.0, 2.0)
ob_plane_014.lineart.crease_threshold = 0.0
ob_plane_009.location = (2.0, 0.0, 0.0)
ob_plane_009.rotation_euler = (0.0, -0.0, 1.571)
ob_plane_009.scale = (2.0, 2.0, 2.0)
ob_plane_009.lineart.crease_threshold = 0.0
ob_plane_008.location = (20.0, 0.0, 0.0)
ob_plane_008.rotation_euler = (0.0, -0.0, 1.571)
ob_plane_008.scale = (2.0, 2.0, 2.0)
ob_plane_008.lineart.crease_threshold = 0.0
ob_plane_007.location = (15.0, 0.0, 0.0)
ob_plane_007.rotation_euler = (0.0, -0.0, 1.571)
ob_plane_007.scale = (2.0, 2.0, 2.0)
ob_plane_007.lineart.crease_threshold = 0.0
ob_plane_006.location = (10.0, 0.0, 0.0)
ob_plane_006.rotation_euler = (0.0, -0.0, 1.571)
ob_plane_006.scale = (2.0, 2.0, 2.0)
ob_plane_006.lineart.crease_threshold = 0.0
ob_plane_005.location = (7.0, 0.0, 0.0)
ob_plane_005.rotation_euler = (0.0, -0.0, 1.571)
ob_plane_005.scale = (2.0, 2.0, 2.0)
ob_plane_005.lineart.crease_threshold = 0.0
ob_plane_002.location = (4.0, 0.0, 0.0)
ob_plane_002.rotation_euler = (0.0, -0.0, 1.571)
ob_plane_002.scale = (2.0, 2.0, 2.0)
ob_plane_002.lineart.crease_threshold = 0.0
ob_plane_004.location = (0.0, -4.0, 0.0)
ob_plane_004.rotation_euler = (0.0, -0.0, 1.571)
ob_plane_004.scale = (2.0, 2.0, 2.0)
ob_plane_004.lineart.crease_threshold = 0.0
ob_plane_003.location = (0.0, -3.0, 0.0)
ob_plane_003.rotation_euler = (0.0, -0.0, 1.571)
ob_plane_003.scale = (2.0, 2.0, 2.0)
ob_plane_003.lineart.crease_threshold = 0.0
ob_plane_000.location = (0.0, -2.0, 0.0)
ob_plane_000.rotation_euler = (0.0, -0.0, 1.571)
ob_plane_000.scale = (2.0, 2.0, 2.0)
ob_plane_000.lineart.crease_threshold = 0.0
ob_plane_016.location = (29.0, 0.0, 0.0)
ob_plane_016.rotation_euler = (0.0, -0.0, 1.571)
ob_plane_016.scale = (2.0, 2.0, 2.0)
ob_plane_016.lineart.crease_threshold = 0.0
ob_plane_013.location = (1.0, -1.0, 0.0)
ob_plane_013.rotation_euler = (0.0, -0.0, 1.571)
ob_plane_013.scale = (2.0, 2.0, 2.0)
ob_plane_013.lineart.crease_threshold = 0.0
ob_plane_012.location = (0.0, -1.0, 0.0)
ob_plane_012.rotation_euler = (0.0, -0.0, 1.571)
ob_plane_012.scale = (2.0, 2.0, 2.0)
ob_plane_012.lineart.crease_threshold = 0.0
ob_plane_011.location = (0.0, 0.0, 0.0)
ob_plane_011.rotation_euler = (0.0, -0.0, 1.571)
ob_plane_011.scale = (2.0, 2.0, 2.0)
ob_plane_011.lineart.crease_threshold = 0.0
ob_plane_010.location = (1.0, 0.0, 0.0)
ob_plane_010.rotation_euler = (0.0, -0.0, 1.571)
ob_plane_010.scale = (2.0, 2.0, 2.0)
ob_plane_010.lineart.crease_threshold = 0.0
ob_hemi.location = (15.03, 20.74, 11.45)
ob_hemi.rotation_euler = (0.48, -0.2208, -0.2609)
ob_hemi.lineart.crease_threshold = 0.0

# ---- collection membership
col_collection_1.objects.link(ob_plane_047)
col_collection_1.objects.link(ob_plane_046)
col_collection_1.objects.link(ob_plane_045)
col_collection_1.objects.link(ob_plane_042)
col_collection_1.objects.link(ob_plane_041)
col_collection_1.objects.link(ob_plane_040)
col_collection_1.objects.link(ob_plane_048)
col_collection_1.objects.link(ob_plane_044)
col_collection_1.objects.link(ob_plane_043)
col_collection_1.objects.link(ob_plane_039)
col_collection_1.objects.link(ob_plane_038)
col_collection_1.objects.link(ob_plane_037)
col_collection_1.objects.link(ob_plane_036)
col_collection_1.objects.link(ob_plane_035)
col_collection_1.objects.link(ob_plane_034)
col_collection_1.objects.link(ob_plane_033)
col_collection_1.objects.link(ob_plane_031)
col_collection_1.objects.link(ob_plane_030)
col_collection_1.objects.link(ob_plane_029)
col_collection_1.objects.link(ob_plane_032)
col_collection_1.objects.link(ob_plane_028)
col_collection_1.objects.link(ob_plane_027)
col_collection_1.objects.link(ob_plane_026)
col_collection_1.objects.link(ob_plane_025)
col_collection_1.objects.link(ob_plane_024)
col_collection_1.objects.link(ob_plane_023)
col_collection_1.objects.link(ob_plane_022)
col_collection_1.objects.link(ob_plane_021)
col_collection_1.objects.link(ob_plane_020)
col_collection_1.objects.link(ob_plane_019)
col_collection_1.objects.link(ob_plane_018)
col_collection_1.objects.link(ob_plane_017)
col_collection_1.objects.link(ob_plane_015)
col_collection_1.objects.link(ob_plane_001)
col_collection_1.objects.link(ob_plane_014)
col_collection_1.objects.link(ob_plane_009)
col_collection_1.objects.link(ob_plane_008)
col_collection_1.objects.link(ob_plane_007)
col_collection_1.objects.link(ob_plane_006)
col_collection_1.objects.link(ob_plane_005)
col_collection_1.objects.link(ob_plane_002)
col_collection_1.objects.link(ob_plane_004)
col_collection_1.objects.link(ob_plane_003)
col_collection_1.objects.link(ob_plane_000)
col_collection_1.objects.link(ob_plane_016)
col_collection_1.objects.link(ob_plane_013)
col_collection_1.objects.link(ob_plane_012)
col_collection_1.objects.link(ob_plane_011)
col_collection_1.objects.link(ob_plane_010)
col_collection_1.objects.link(ob_hemi)

# ---- scene / render settings (as saved in the file)
scene.frame_start = 1; scene.frame_end = 250; scene.frame_set(0)
scene.render.engine = 'BLENDER_EEVEE_NEXT'
scene.render.resolution_percentage = 50
scene.render.dither_intensity = 0.0
scene.cycles.use_denoising = False
scene.cycles.samples = 10
scene.cycles.sampling_pattern = 'TABULATED_SOBOL'
scene.cycles.light_sampling_threshold = 0.0
scene.cycles.use_adaptive_sampling = False
scene.cycles.use_light_tree = False
scene.cycles.blur_glossy = 0.0
scene.cycles.pixel_filter_type = 'GAUSSIAN'
scene.cycles.sample_clamp_indirect = 0.0
scene.view_settings.view_transform = 'Standard'
bpy.context.view_layer.update()

# ---- added for rendering (the .blend has no active camera): camera
cam_auto = bpy.data.cameras.new('AutoCamera')
cam_auto.lens = 50.0
cam_auto.sensor_width = 36.0
cam_auto.clip_end = 1000.0
ob_auto_camera = bpy.data.objects.new('AutoCamera', cam_auto)
scene.collection.objects.link(ob_auto_camera)
ob_auto_camera.location = (58.2845, -51.8261, 21.8341)
ob_auto_camera.rotation_euler = (1.09748, -7.21219e-08, 0.694738)
scene.camera = ob_auto_camera
bpy.context.view_layer.update()
